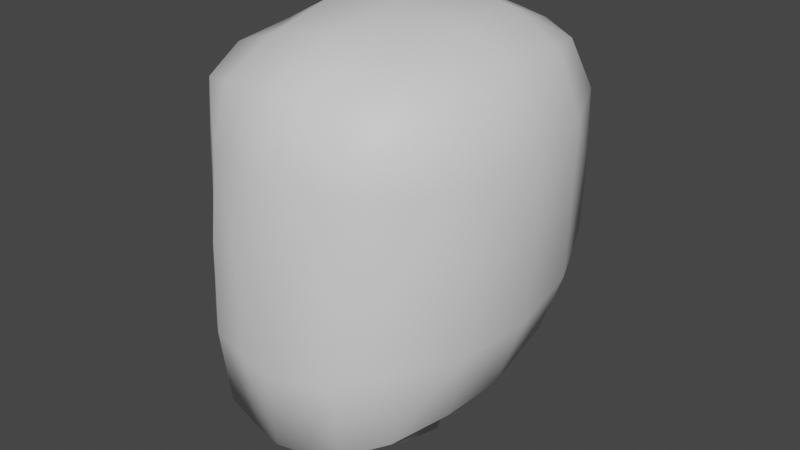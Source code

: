 # Source: HeadModel.blend  (saved by Blender 3.6.13; exported with 4.5.12 LTS)
import bpy
from mathutils import Matrix  # noqa: F401  (used for matrix-valued properties, if any)

bpy.ops.wm.read_factory_settings(use_empty=True)
scene = bpy.context.scene
scene.name = 'Scene'

# ---- collections
col_collection = bpy.data.collections.new('Collection'); scene.collection.children.link(col_collection)

# ---- materials (node trees are filled in below, after node groups)
mat_skin_004 = bpy.data.materials.new('skin.004')
mat_skin_004.use_transparent_shadow = False
mat_skin_004.roughness = 0.5528

# ---- material node trees
mat_skin_004.use_nodes = True; mat_skin_004.node_tree.nodes.clear()
_N = mat_skin_004.node_tree.nodes; _L = mat_skin_004.node_tree.links
n0 = _N.new('ShaderNodeBsdfPrincipled'); n0.name = 'Principled BSDF'; n0.location = (10, 300)
n0.distribution = 'GGX'
n0.subsurface_method = 'RANDOM_WALK_SKIN'
n0.inputs[2].default_value = 0.5528
n0.inputs[3].default_value = 1.45
n0.inputs[27].default_value = (0.0, 0.0, 0.0, 1.0)
n0.inputs[28].default_value = 1.0
n1 = _N.new('ShaderNodeOutputMaterial'); n1.name = 'Material Output'; n1.location = (300, 300)
n2 = _N.new('ShaderNodeNormalMap'); n2.name = 'Normal Map'; n2.location = (-300, -300)
n2.label = 'Normal/Map'
_L.new(n0.outputs[0], n1.inputs[0])
_L.new(n2.outputs[0], n0.inputs[5])
n1.is_active_output = True

# ---- world
world_world = bpy.data.worlds.new('World'); scene.world = world_world
world_world.use_nodes = True; world_world.node_tree.nodes.clear()
_N = world_world.node_tree.nodes; _L = world_world.node_tree.links
n0 = _N.new('ShaderNodeOutputWorld'); n0.name = 'World Output'; n0.location = (300, 300)
n1 = _N.new('ShaderNodeBackground'); n1.name = 'Background'; n1.location = (10, 300)
n1.inputs[0].default_value = (0.05088, 0.05088, 0.05088, 1.0)
_L.new(n1.outputs[0], n0.inputs[0])
n0.is_active_output = True
world_world.color = (0.05088, 0.05088, 0.05088)
world_world.use_sun_shadow = False
world_world.sun_shadow_jitter_overblur = 0.0

# ---- meshes
me_scene_009 = bpy.data.meshes.new('Scene.009')
me_scene_009.from_pydata([(2.14, 0.6705, 5.006), (2.05, 0.6644, 5.017), (2.05, 0.9041, 5.047), (2.145, 0.9041, 5.036), (2.238, 0.6771, 4.981), (2.14, 1.156, 5.029), (2.238, 1.149, 5.013), (2.05, 1.162, 5.038), (2.05, 1.344, 4.966), (2.248, 0.9041, 5.025), (2.407, 0.9068, 4.937), (2.388, 0.7015, 4.925), (2.46, 0.7238, 4.735), (2.134, 1.338, 4.955), (2.351, 0.5658, 4.877), (2.134, 1.426, 4.804), (2.226, 1.417, 4.798), (2.05, 1.43, 4.81), (2.05, 1.459, 4.561), (2.136, 1.451, 4.561), (2.226, 1.325, 4.943), (2.336, 1.282, 4.919), (2.388, 1.133, 4.938), (2.46, 1.137, 4.766), (2.134, 1.438, 4.346), (2.226, 1.417, 4.352), (2.05, 1.442, 4.341), (2.05, 1.377, 4.136), (2.134, 1.365, 4.147), (2.373, 1.335, 4.778), (2.372, 1.348, 4.548), (2.23, 1.442, 4.557), (2.489, 0.9147, 4.754), (2.484, 0.9189, 4.52), (2.14, 1.156, 4.005), (2.05, 1.162, 3.999), (2.238, 1.149, 4.024), (2.226, 1.352, 4.159), (2.11, 1.079, 3.941), (2.05, 1.077, 3.944), (2.336, 1.282, 4.211), (2.097, 1.064, 3.836), (2.05, 1.086, 3.84), (2.148, 1.045, 3.833), (2.161, 1.038, 3.931), (2.19, 0.934, 3.807), (2.179, 0.9238, 3.906), (2.148, 0.824, 3.799), (2.16, 0.8131, 3.899), (2.097, 0.7999, 3.796), (2.373, 1.335, 4.354), (2.45, 1.137, 4.317), (2.388, 1.133, 4.134), (2.407, 0.8993, 4.084), (2.248, 0.8956, 3.951), (2.238, 0.6429, 3.946), (2.103, 0.7886, 3.896), (2.05, 0.7778, 3.793), (2.453, 1.144, 4.535), (2.479, 0.9104, 4.292), (2.45, 0.7067, 4.281), (2.388, 0.7194, 4.071), (2.459, 0.7301, 4.512), (2.377, 0.5645, 4.509), (2.336, 0.5576, 4.05), (2.373, 0.5726, 4.724), (2.243, 0.4692, 4.734), (2.373, 0.5427, 4.279), (2.243, 0.435, 4.243), (2.243, 0.4649, 4.018), (2.134, 0.4514, 3.985), (2.247, 0.4462, 4.5), (2.136, 0.4173, 4.497), (2.243, 0.5193, 4.899), (2.134, 0.5027, 4.911), (2.05, 0.4903, 4.922), (1.959, 0.6705, 5.006), (2.134, 0.4486, 4.74), (2.05, 0.4168, 4.494), (2.134, 0.4144, 4.225), (2.05, 0.439, 3.977), (1.965, 0.5027, 4.911), (1.861, 0.6771, 4.981), (2.05, 0.4295, 4.74), (1.965, 0.4486, 4.74), (1.856, 0.4692, 4.734), (1.857, 0.5193, 4.899), (1.748, 0.5658, 4.877), (1.711, 0.7015, 4.925), (1.639, 0.7238, 4.735), (1.692, 0.9068, 4.937), (1.963, 0.4173, 4.497), (1.726, 0.5726, 4.724), (1.723, 0.5645, 4.509), (1.853, 0.4462, 4.5), (1.856, 0.435, 4.243), (1.965, 0.4144, 4.225), (2.05, 0.4104, 4.209), (1.965, 0.4514, 3.985), (1.611, 0.9147, 4.754), (1.616, 0.9189, 4.52), (1.639, 1.137, 4.766), (1.641, 0.7301, 4.512), (1.649, 0.7067, 4.281), (1.726, 0.5427, 4.279), (1.764, 0.5576, 4.05), (1.857, 0.4649, 4.018), (1.861, 0.6429, 3.946), (1.959, 0.6363, 3.925), (1.711, 0.7194, 4.071), (1.692, 0.8993, 4.084), (1.621, 0.9104, 4.292), (1.649, 1.137, 4.317), (1.647, 1.144, 4.535), (1.728, 1.348, 4.548), (2.05, 0.6302, 3.906), (2.14, 0.6363, 3.925), (2.05, 0.767, 3.891), (1.997, 0.7886, 3.896), (2.003, 0.7999, 3.796), (1.94, 0.8131, 3.899), (1.951, 0.824, 3.799), (1.852, 0.8956, 3.951), (1.861, 1.149, 4.024), (1.711, 1.133, 4.134), (1.92, 0.9238, 3.906), (1.91, 0.934, 3.807), (1.939, 1.038, 3.931), (1.951, 1.045, 3.833), (1.764, 1.282, 4.211), (1.99, 1.079, 3.941), (2.003, 1.064, 3.836), (1.959, 1.156, 4.005), (1.965, 1.365, 4.147), (1.726, 1.335, 4.354), (1.873, 1.417, 4.352), (1.874, 1.352, 4.159), (1.965, 1.438, 4.346), (1.963, 1.451, 4.561), (1.87, 1.442, 4.557), (1.873, 1.417, 4.798), (1.965, 1.426, 4.804), (1.965, 1.338, 4.955), (1.726, 1.335, 4.778), (1.764, 1.282, 4.919), (1.959, 1.156, 5.029), (1.861, 1.149, 5.013), (1.874, 1.325, 4.943), (1.711, 1.133, 4.938), (1.955, 0.9041, 5.036), (1.852, 0.9041, 5.025)], [], [(0, 2, 1), (0, 3, 2), (4, 3, 0), (5, 2, 3), (6, 5, 3), (5, 7, 2), (5, 8, 7), (4, 9, 3), (6, 3, 9), (4, 10, 9), (6, 9, 10), (4, 11, 10), (12, 10, 11), (5, 13, 8), (6, 13, 5), (12, 11, 14), (4, 14, 11), (15, 8, 13), (16, 15, 13), (15, 17, 8), (15, 18, 17), (15, 19, 18), (16, 19, 15), (6, 20, 13), (16, 13, 20), (6, 21, 20), (16, 20, 21), (6, 10, 22), (6, 22, 21), (23, 22, 10), (23, 21, 22), (24, 18, 19), (25, 24, 19), (24, 26, 18), (24, 27, 26), (24, 28, 27), (25, 28, 24), (16, 21, 29), (23, 29, 21), (16, 29, 30), (23, 30, 29), (16, 31, 19), (25, 19, 31), (16, 30, 31), (25, 31, 30), (23, 10, 32), (23, 32, 33), (12, 32, 10), (12, 33, 32), (34, 27, 28), (34, 35, 27), (36, 34, 28), (36, 28, 37), (25, 37, 28), (35, 34, 38), (35, 38, 39), (25, 40, 37), (36, 37, 40), (39, 38, 41), (39, 41, 42), (38, 43, 41), (34, 44, 38), (38, 44, 43), (34, 36, 44), (44, 45, 43), (44, 46, 45), (36, 46, 44), (46, 47, 45), (46, 48, 47), (48, 49, 47), (25, 50, 40), (51, 40, 50), (25, 30, 50), (51, 50, 30), (36, 40, 52), (51, 52, 40), (36, 52, 53), (51, 53, 52), (36, 54, 46), (54, 48, 46), (36, 53, 54), (54, 55, 48), (55, 54, 53), (48, 56, 49), (55, 56, 48), (56, 57, 49), (51, 30, 58), (23, 58, 30), (23, 33, 58), (51, 58, 33), (51, 59, 53), (51, 33, 59), (60, 53, 59), (60, 59, 33), (55, 53, 61), (60, 61, 53), (60, 33, 62), (60, 62, 63), (12, 62, 33), (12, 63, 62), (60, 64, 61), (55, 61, 64), (12, 65, 63), (66, 63, 65), (12, 14, 65), (66, 65, 14), (60, 63, 67), (60, 67, 64), (68, 67, 63), (68, 64, 67), (55, 64, 69), (68, 69, 64), (55, 69, 70), (68, 70, 69), (66, 71, 63), (68, 63, 71), (68, 71, 72), (66, 72, 71), (66, 14, 73), (4, 73, 14), (4, 74, 73), (66, 73, 74), (4, 0, 74), (0, 75, 74), (0, 1, 75), (76, 75, 1), (66, 74, 77), (66, 77, 72), (77, 74, 75), (77, 78, 72), (68, 72, 79), (79, 72, 78), (68, 79, 70), (79, 80, 70), (76, 81, 75), (82, 81, 76), (77, 75, 83), (77, 83, 78), (84, 83, 75), (84, 75, 81), (84, 78, 83), (85, 84, 81), (82, 86, 81), (85, 81, 86), (82, 87, 86), (85, 86, 87), (82, 88, 87), (89, 87, 88), (89, 88, 90), (82, 90, 88), (84, 91, 78), (85, 91, 84), (89, 92, 87), (85, 87, 92), (85, 92, 93), (89, 93, 92), (85, 94, 91), (85, 93, 94), (95, 91, 94), (95, 94, 93), (96, 78, 91), (95, 96, 91), (96, 97, 78), (79, 78, 97), (79, 97, 80), (96, 80, 97), (95, 98, 96), (96, 98, 80), (89, 90, 99), (89, 99, 100), (101, 99, 90), (101, 100, 99), (89, 102, 93), (89, 100, 102), (103, 93, 102), (103, 102, 100), (95, 93, 104), (103, 104, 93), (95, 104, 105), (103, 105, 104), (95, 106, 98), (95, 105, 106), (107, 98, 106), (107, 106, 105), (108, 80, 98), (107, 108, 98), (103, 109, 105), (107, 105, 109), (103, 110, 109), (107, 109, 110), (103, 100, 111), (103, 111, 110), (112, 111, 100), (112, 110, 111), (112, 100, 113), (112, 113, 114), (101, 113, 100), (101, 114, 113), (108, 115, 80), (116, 80, 115), (116, 70, 80), (55, 70, 116), (55, 116, 56), (116, 115, 117), (116, 117, 56), (108, 117, 115), (56, 117, 57), (108, 118, 117), (118, 57, 117), (118, 119, 57), (107, 118, 108), (120, 119, 118), (107, 120, 118), (120, 121, 119), (122, 120, 107), (107, 110, 122), (123, 122, 110), (123, 110, 124), (112, 124, 110), (125, 121, 120), (122, 125, 120), (123, 125, 122), (125, 126, 121), (127, 126, 125), (123, 127, 125), (127, 128, 126), (112, 129, 124), (123, 124, 129), (130, 128, 127), (130, 131, 128), (39, 131, 130), (39, 42, 131), (35, 39, 130), (132, 130, 127), (35, 130, 132), (132, 127, 123), (132, 27, 35), (123, 133, 132), (132, 133, 27), (112, 134, 129), (135, 129, 134), (112, 114, 134), (135, 134, 114), (123, 129, 136), (123, 136, 133), (135, 136, 129), (135, 133, 136), (137, 27, 133), (135, 137, 133), (137, 26, 27), (137, 18, 26), (135, 138, 137), (137, 138, 18), (135, 114, 139), (135, 139, 138), (140, 139, 114), (140, 138, 139), (141, 18, 138), (140, 141, 138), (141, 17, 18), (141, 8, 17), (141, 142, 8), (140, 142, 141), (140, 114, 143), (101, 143, 114), (140, 143, 144), (101, 144, 143), (145, 8, 142), (146, 145, 142), (145, 7, 8), (145, 2, 7), (140, 147, 142), (140, 144, 147), (146, 142, 147), (146, 147, 144), (101, 148, 144), (146, 144, 148), (101, 90, 148), (146, 148, 90), (145, 149, 2), (146, 149, 145), (146, 90, 150), (146, 150, 149), (82, 150, 90), (82, 149, 150), (82, 76, 149), (76, 2, 149), (76, 1, 2), (128, 131, 42, 41, 43, 45, 47, 49, 57, 119, 121, 126)])
me_scene_009.polygons.foreach_set('use_smooth', [True] * 289)
_uv = me_scene_009.uv_layers.new(name='UVSet0')
_uv.uv.foreach_set('vector', [0.4241, 0.9652, 0.4957, 0.9732, 0.4284, 0.9909, 0.4241, 0.9652, 0.4866, 0.9483, 0.4957, 0.9732, 0.4191, 0.9373, 0.4866, 0.9483, 0.4241, 0.9652, 0.5455, 0.9222, 0.4957, 0.9732, 0.4866, 0.9483, 0.5321, 0.9026, 0.5455, 0.9222, 0.4866, 0.9483, 0.5455, 0.9222, 0.5598, 0.9409, 0.4957, 0.9732, 0.5455, 0.9222, 0.6011, 0.9017, 0.5598, 0.9409, 0.4191, 0.9373, 0.4783, 0.9228, 0.4866, 0.9483, 0.5321, 0.9026, 0.4866, 0.9483, 0.4783, 0.9228, 0.4191, 0.9373, 0.4684, 0.8813, 0.4783, 0.9228, 0.5321, 0.9026, 0.4783, 0.9228, 0.4684, 0.8813, 0.4191, 0.9373, 0.4161, 0.8912, 0.4684, 0.8813, 0.4247, 0.84, 0.4684, 0.8813, 0.4161, 0.8912, 0.5455, 0.9222, 0.5837, 0.8906, 0.6011, 0.9017, 0.5321, 0.9026, 0.5837, 0.8906, 0.5455, 0.9222, 0.4247, 0.84, 0.4161, 0.8912, 0.3823, 0.8756, 0.3757, 0.9226, 0.3823, 0.8756, 0.4161, 0.8912, 0.5983, 0.85, 0.6011, 0.9017, 0.5837, 0.8906, 0.579, 0.8447, 0.5983, 0.85, 0.5837, 0.8906, 0.5983, 0.85, 0.6174, 0.8553, 0.6011, 0.9017, 0.5983, 0.85, 0.6216, 0.7961, 0.6174, 0.8553, 0.5983, 0.85, 0.6023, 0.7966, 0.6216, 0.7961, 0.579, 0.8447, 0.6023, 0.7966, 0.5983, 0.85, 0.5321, 0.9026, 0.5674, 0.8797, 0.5837, 0.8906, 0.579, 0.8447, 0.5837, 0.8906, 0.5674, 0.8797, 0.5321, 0.9026, 0.5443, 0.8657, 0.5674, 0.8797, 0.579, 0.8447, 0.5674, 0.8797, 0.5443, 0.8657, 0.5321, 0.9026, 0.4684, 0.8813, 0.5147, 0.8723, 0.5321, 0.9026, 0.5147, 0.8723, 0.5443, 0.8657, 0.5081, 0.8371, 0.5147, 0.8723, 0.4684, 0.8813, 0.5081, 0.8371, 0.5443, 0.8657, 0.5147, 0.8723, 0.5986, 0.7523, 0.6216, 0.7961, 0.6023, 0.7966, 0.5801, 0.7548, 0.5986, 0.7523, 0.6023, 0.7966, 0.5986, 0.7523, 0.6205, 0.7502, 0.6216, 0.7961, 0.5986, 0.7523, 0.6173, 0.6998, 0.6205, 0.7502, 0.5986, 0.7523, 0.595, 0.7044, 0.6173, 0.6998, 0.5801, 0.7548, 0.595, 0.7044, 0.5986, 0.7523, 0.579, 0.8447, 0.5443, 0.8657, 0.5479, 0.8372, 0.5081, 0.8371, 0.5479, 0.8372, 0.5443, 0.8657, 0.579, 0.8447, 0.5479, 0.8372, 0.5497, 0.7943, 0.5081, 0.8371, 0.5497, 0.7943, 0.5479, 0.8372, 0.579, 0.8447, 0.5826, 0.7962, 0.6023, 0.7966, 0.5801, 0.7548, 0.6023, 0.7966, 0.5826, 0.7962, 0.579, 0.8447, 0.5497, 0.7943, 0.5826, 0.7962, 0.5801, 0.7548, 0.5826, 0.7962, 0.5497, 0.7943, 0.5081, 0.8371, 0.4684, 0.8813, 0.4649, 0.8388, 0.5081, 0.8371, 0.4649, 0.8388, 0.4617, 0.7924, 0.4247, 0.84, 0.4649, 0.8388, 0.4684, 0.8813, 0.4247, 0.84, 0.4617, 0.7924, 0.4649, 0.8388, 0.5614, 0.6347, 0.6173, 0.6998, 0.595, 0.7044, 0.5614, 0.6347, 0.6078, 0.6223, 0.6173, 0.6998, 0.5351, 0.6567, 0.5614, 0.6347, 0.595, 0.7044, 0.5351, 0.6567, 0.595, 0.7044, 0.5735, 0.7114, 0.5801, 0.7548, 0.5735, 0.7114, 0.595, 0.7044, 0.6078, 0.6223, 0.5614, 0.6347, 0.5595, 0.5774, 0.6078, 0.6223, 0.5595, 0.5774, 0.6032, 0.5774, 0.5801, 0.7548, 0.5442, 0.7245, 0.5735, 0.7114, 0.5351, 0.6567, 0.5735, 0.7114, 0.5442, 0.7245, 0.6032, 0.5774, 0.5595, 0.5774, 0.5587, 0.5349, 0.6032, 0.5774, 0.5587, 0.5349, 0.6062, 0.5349, 0.5595, 0.5774, 0.5093, 0.535, 0.5587, 0.5349, 0.5614, 0.6347, 0.5107, 0.5774, 0.5595, 0.5774, 0.5595, 0.5774, 0.5107, 0.5774, 0.5093, 0.535, 0.5614, 0.6347, 0.5351, 0.6567, 0.5107, 0.5774, 0.5107, 0.5774, 0.4441, 0.5349, 0.5093, 0.535, 0.5107, 0.5774, 0.4454, 0.5774, 0.4441, 0.5349, 0.5351, 0.6567, 0.4454, 0.5774, 0.5107, 0.5774, 0.4454, 0.5774, 0.3828, 0.535, 0.4441, 0.5349, 0.4454, 0.5774, 0.3826, 0.5775, 0.3828, 0.535, 0.3826, 0.5775, 0.3439, 0.535, 0.3828, 0.535, 0.5801, 0.7548, 0.5468, 0.7571, 0.5442, 0.7245, 0.5051, 0.7488, 0.5442, 0.7245, 0.5468, 0.7571, 0.5801, 0.7548, 0.5497, 0.7943, 0.5468, 0.7571, 0.5051, 0.7488, 0.5468, 0.7571, 0.5497, 0.7943, 0.5351, 0.6567, 0.5442, 0.7245, 0.5088, 0.7061, 0.5051, 0.7488, 0.5088, 0.7061, 0.5442, 0.7245, 0.5351, 0.6567, 0.5088, 0.7061, 0.4489, 0.6948, 0.5051, 0.7488, 0.4489, 0.6948, 0.5088, 0.7061, 0.5351, 0.6567, 0.4365, 0.6553, 0.4454, 0.5774, 0.4365, 0.6553, 0.3826, 0.5775, 0.4454, 0.5774, 0.5351, 0.6567, 0.4489, 0.6948, 0.4365, 0.6553, 0.4365, 0.6553, 0.3626, 0.6458, 0.3826, 0.5775, 0.3626, 0.6458, 0.4365, 0.6553, 0.4489, 0.6948, 0.3826, 0.5775, 0.3478, 0.5775, 0.3439, 0.535, 0.3626, 0.6458, 0.3478, 0.5775, 0.3826, 0.5775, 0.3478, 0.5775, 0.3144, 0.535, 0.3439, 0.535, 0.5051, 0.7488, 0.5497, 0.7943, 0.5071, 0.7928, 0.5081, 0.8371, 0.5071, 0.7928, 0.5497, 0.7943, 0.5081, 0.8371, 0.4617, 0.7924, 0.5071, 0.7928, 0.5051, 0.7488, 0.5071, 0.7928, 0.4617, 0.7924, 0.5051, 0.7488, 0.4569, 0.7455, 0.4489, 0.6948, 0.5051, 0.7488, 0.4617, 0.7924, 0.4569, 0.7455, 0.4146, 0.7475, 0.4489, 0.6948, 0.4569, 0.7455, 0.4146, 0.7475, 0.4569, 0.7455, 0.4617, 0.7924, 0.3626, 0.6458, 0.4489, 0.6948, 0.3995, 0.7018, 0.4146, 0.7475, 0.3995, 0.7018, 0.4489, 0.6948, 0.4146, 0.7475, 0.4617, 0.7924, 0.4232, 0.7938, 0.4146, 0.7475, 0.4232, 0.7938, 0.3867, 0.7951, 0.4247, 0.84, 0.4232, 0.7938, 0.4617, 0.7924, 0.4247, 0.84, 0.3867, 0.7951, 0.4232, 0.7938, 0.4146, 0.7475, 0.3705, 0.7092, 0.3995, 0.7018, 0.3626, 0.6458, 0.3995, 0.7018, 0.3705, 0.7092, 0.4247, 0.84, 0.3888, 0.8389, 0.3867, 0.7951, 0.3545, 0.8407, 0.3867, 0.7951, 0.3888, 0.8389, 0.4247, 0.84, 0.3823, 0.8756, 0.3888, 0.8389, 0.3545, 0.8407, 0.3888, 0.8389, 0.3823, 0.8756, 0.4146, 0.7475, 0.3867, 0.7951, 0.38, 0.7491, 0.4146, 0.7475, 0.38, 0.7491, 0.3705, 0.7092, 0.3493, 0.7472, 0.38, 0.7491, 0.3867, 0.7951, 0.3493, 0.7472, 0.3705, 0.7092, 0.38, 0.7491, 0.3626, 0.6458, 0.3705, 0.7092, 0.3473, 0.7088, 0.3493, 0.7472, 0.3473, 0.7088, 0.3705, 0.7092, 0.3626, 0.6458, 0.3473, 0.7088, 0.3293, 0.7037, 0.3493, 0.7472, 0.3293, 0.7037, 0.3473, 0.7088, 0.3545, 0.8407, 0.3526, 0.7944, 0.3867, 0.7951, 0.3493, 0.7472, 0.3867, 0.7951, 0.3526, 0.7944, 0.3493, 0.7472, 0.3526, 0.7944, 0.3311, 0.7944, 0.3545, 0.8407, 0.3311, 0.7944, 0.3526, 0.7944, 0.3545, 0.8407, 0.3823, 0.8756, 0.3577, 0.8809, 0.3757, 0.9226, 0.3577, 0.8809, 0.3823, 0.8756, 0.3757, 0.9226, 0.334, 0.8849, 0.3577, 0.8809, 0.3545, 0.8407, 0.3577, 0.8809, 0.334, 0.8849, 0.3757, 0.9226, 0.3456, 0.9361, 0.334, 0.8849, 0.3456, 0.9361, 0.315, 0.8858, 0.334, 0.8849, 0.3456, 0.9361, 0.3148, 0.9414, 0.315, 0.8858, 0.2843, 0.9358, 0.315, 0.8858, 0.3148, 0.9414, 0.3545, 0.8407, 0.334, 0.8849, 0.3322, 0.8425, 0.3545, 0.8407, 0.3322, 0.8425, 0.3311, 0.7944, 0.3322, 0.8425, 0.334, 0.8849, 0.315, 0.8858, 0.3322, 0.8425, 0.315, 0.7941, 0.3311, 0.7944, 0.3493, 0.7472, 0.3311, 0.7944, 0.3296, 0.7449, 0.3296, 0.7449, 0.3311, 0.7944, 0.315, 0.7941, 0.3493, 0.7472, 0.3296, 0.7449, 0.3293, 0.7037, 0.3296, 0.7449, 0.3149, 0.7035, 0.3293, 0.7037, 0.2843, 0.9358, 0.2961, 0.885, 0.315, 0.8858, 0.2546, 0.9224, 0.2961, 0.885, 0.2843, 0.9358, 0.3322, 0.8425, 0.315, 0.8858, 0.315, 0.8421, 0.3322, 0.8425, 0.315, 0.8421, 0.315, 0.7941, 0.2979, 0.8426, 0.315, 0.8421, 0.315, 0.8858, 0.2979, 0.8426, 0.315, 0.8858, 0.2961, 0.885, 0.2979, 0.8426, 0.315, 0.7941, 0.315, 0.8421, 0.2756, 0.8408, 0.2979, 0.8426, 0.2961, 0.885, 0.2546, 0.9224, 0.2724, 0.8809, 0.2961, 0.885, 0.2756, 0.8408, 0.2961, 0.885, 0.2724, 0.8809, 0.2546, 0.9224, 0.2479, 0.8758, 0.2724, 0.8809, 0.2756, 0.8408, 0.2724, 0.8809, 0.2479, 0.8758, 0.2546, 0.9224, 0.2144, 0.8916, 0.2479, 0.8758, 0.2054, 0.8404, 0.2479, 0.8758, 0.2144, 0.8916, 0.2054, 0.8404, 0.2144, 0.8916, 0.1616, 0.8821, 0.2118, 0.9387, 0.1616, 0.8821, 0.2144, 0.8916, 0.2979, 0.8426, 0.2989, 0.7945, 0.315, 0.7941, 0.2756, 0.8408, 0.2989, 0.7945, 0.2979, 0.8426, 0.2054, 0.8404, 0.2413, 0.8391, 0.2479, 0.8758, 0.2756, 0.8408, 0.2479, 0.8758, 0.2413, 0.8391, 0.2756, 0.8408, 0.2413, 0.8391, 0.2433, 0.7953, 0.2054, 0.8404, 0.2433, 0.7953, 0.2413, 0.8391, 0.2756, 0.8408, 0.2774, 0.7945, 0.2989, 0.7945, 0.2756, 0.8408, 0.2433, 0.7953, 0.2774, 0.7945, 0.2807, 0.7473, 0.2989, 0.7945, 0.2774, 0.7945, 0.2807, 0.7473, 0.2774, 0.7945, 0.2433, 0.7953, 0.3003, 0.745, 0.315, 0.7941, 0.2989, 0.7945, 0.2807, 0.7473, 0.3003, 0.745, 0.2989, 0.7945, 0.3003, 0.745, 0.315, 0.7418, 0.315, 0.7941, 0.3296, 0.7449, 0.315, 0.7941, 0.315, 0.7418, 0.3296, 0.7449, 0.315, 0.7418, 0.3149, 0.7035, 0.3003, 0.745, 0.3149, 0.7035, 0.315, 0.7418, 0.2807, 0.7473, 0.3005, 0.7038, 0.3003, 0.745, 0.3003, 0.745, 0.3005, 0.7038, 0.3149, 0.7035, 0.2054, 0.8404, 0.1616, 0.8821, 0.1651, 0.8392, 0.2054, 0.8404, 0.1651, 0.8392, 0.1682, 0.7927, 0.1216, 0.8374, 0.1651, 0.8392, 0.1616, 0.8821, 0.1216, 0.8374, 0.1682, 0.7927, 0.1651, 0.8392, 0.2054, 0.8404, 0.2068, 0.794, 0.2433, 0.7953, 0.2054, 0.8404, 0.1682, 0.7927, 0.2068, 0.794, 0.2154, 0.7477, 0.2433, 0.7953, 0.2068, 0.794, 0.2154, 0.7477, 0.2068, 0.794, 0.1682, 0.7927, 0.2807, 0.7473, 0.2433, 0.7953, 0.2499, 0.7493, 0.2154, 0.7477, 0.2499, 0.7493, 0.2433, 0.7953, 0.2807, 0.7473, 0.2499, 0.7493, 0.2594, 0.7094, 0.2154, 0.7477, 0.2594, 0.7094, 0.2499, 0.7493, 0.2807, 0.7473, 0.2825, 0.7089, 0.3005, 0.7038, 0.2807, 0.7473, 0.2594, 0.7094, 0.2825, 0.7089, 0.2664, 0.646, 0.3005, 0.7038, 0.2825, 0.7089, 0.2664, 0.646, 0.2825, 0.7089, 0.2594, 0.7094, 0.29, 0.644, 0.3149, 0.7035, 0.3005, 0.7038, 0.2664, 0.646, 0.29, 0.644, 0.3005, 0.7038, 0.2154, 0.7477, 0.2304, 0.7021, 0.2594, 0.7094, 0.2664, 0.646, 0.2594, 0.7094, 0.2304, 0.7021, 0.2154, 0.7477, 0.1811, 0.6952, 0.2304, 0.7021, 0.2664, 0.646, 0.2304, 0.7021, 0.1811, 0.6952, 0.2154, 0.7477, 0.1682, 0.7927, 0.1732, 0.7458, 0.2154, 0.7477, 0.1732, 0.7458, 0.1811, 0.6952, 0.125, 0.749, 0.1732, 0.7458, 0.1682, 0.7927, 0.125, 0.749, 0.1811, 0.6952, 0.1732, 0.7458, 0.125, 0.749, 0.1682, 0.7927, 0.1228, 0.793, 0.125, 0.749, 0.1228, 0.793, 0.08014, 0.7942, 0.1216, 0.8374, 0.1228, 0.793, 0.1682, 0.7927, 0.1216, 0.8374, 0.08014, 0.7942, 0.1228, 0.793, 0.29, 0.644, 0.3146, 0.6406, 0.3149, 0.7035, 0.3392, 0.6439, 0.3149, 0.7035, 0.3146, 0.6406, 0.3392, 0.6439, 0.3293, 0.7037, 0.3149, 0.7035, 0.3626, 0.6458, 0.3293, 0.7037, 0.3392, 0.6439, 0.3626, 0.6458, 0.3392, 0.6439, 0.3478, 0.5775, 0.3392, 0.6439, 0.3146, 0.6406, 0.315, 0.5775, 0.3392, 0.6439, 0.315, 0.5775, 0.3478, 0.5775, 0.29, 0.644, 0.315, 0.5775, 0.3146, 0.6406, 0.3478, 0.5775, 0.315, 0.5775, 0.3144, 0.535, 0.29, 0.644, 0.2821, 0.5775, 0.315, 0.5775, 0.2821, 0.5775, 0.3144, 0.535, 0.315, 0.5775, 0.2821, 0.5775, 0.2849, 0.535, 0.3144, 0.535, 0.2664, 0.646, 0.2821, 0.5775, 0.29, 0.644, 0.2475, 0.5775, 0.2849, 0.535, 0.2821, 0.5775, 0.2664, 0.646, 0.2475, 0.5775, 0.2821, 0.5775, 0.2475, 0.5775, 0.2459, 0.535, 0.2849, 0.535, 0.1941, 0.656, 0.2475, 0.5775, 0.2664, 0.646, 0.2664, 0.646, 0.1811, 0.6952, 0.1941, 0.656, 0.09548, 0.6573, 0.1941, 0.656, 0.1811, 0.6952, 0.09548, 0.6573, 0.1811, 0.6952, 0.1215, 0.7064, 0.125, 0.749, 0.1215, 0.7064, 0.1811, 0.6952, 0.1844, 0.5774, 0.2459, 0.535, 0.2475, 0.5775, 0.1941, 0.656, 0.1844, 0.5774, 0.2475, 0.5775, 0.09548, 0.6573, 0.1844, 0.5774, 0.1941, 0.656, 0.1844, 0.5774, 0.1852, 0.535, 0.2459, 0.535, 0.1197, 0.5774, 0.1852, 0.535, 0.1844, 0.5774, 0.09548, 0.6573, 0.1197, 0.5774, 0.1844, 0.5774, 0.1197, 0.5774, 0.1208, 0.535, 0.1852, 0.535, 0.125, 0.749, 0.08619, 0.7245, 0.1215, 0.7064, 0.09548, 0.6573, 0.1215, 0.7064, 0.08619, 0.7245, 0.07139, 0.5774, 0.1208, 0.535, 0.1197, 0.5774, 0.07139, 0.5774, 0.07196, 0.5349, 0.1208, 0.535, 0.02825, 0.5774, 0.07196, 0.5349, 0.07139, 0.5774, 0.02825, 0.5774, 0.02505, 0.5349, 0.07196, 0.5349, 0.02358, 0.6232, 0.02825, 0.5774, 0.07139, 0.5774, 0.06955, 0.6354, 0.07139, 0.5774, 0.1197, 0.5774, 0.02358, 0.6232, 0.07139, 0.5774, 0.06955, 0.6354, 0.06955, 0.6354, 0.1197, 0.5774, 0.09548, 0.6573, 0.06955, 0.6354, 0.01388, 0.6995, 0.02358, 0.6232, 0.09548, 0.6573, 0.03587, 0.7042, 0.06955, 0.6354, 0.06955, 0.6354, 0.03587, 0.7042, 0.01388, 0.6995, 0.125, 0.749, 0.08334, 0.757, 0.08619, 0.7245, 0.05021, 0.7544, 0.08619, 0.7245, 0.08334, 0.757, 0.125, 0.749, 0.08014, 0.7942, 0.08334, 0.757, 0.05021, 0.7544, 0.08334, 0.757, 0.08014, 0.7942, 0.09548, 0.6573, 0.08619, 0.7245, 0.05719, 0.7113, 0.09548, 0.6573, 0.05719, 0.7113, 0.03587, 0.7042, 0.05021, 0.7544, 0.05719, 0.7113, 0.08619, 0.7245, 0.05021, 0.7544, 0.03587, 0.7042, 0.05719, 0.7113, 0.03176, 0.7517, 0.01388, 0.6995, 0.03587, 0.7042, 0.05021, 0.7544, 0.03176, 0.7517, 0.03587, 0.7042, 0.03176, 0.7517, 0.009998, 0.7493, 0.01388, 0.6995, 0.03176, 0.7517, 0.008122, 0.7951, 0.009998, 0.7493, 0.05021, 0.7544, 0.02745, 0.7959, 0.03176, 0.7517, 0.03176, 0.7517, 0.02745, 0.7959, 0.008122, 0.7951, 0.05021, 0.7544, 0.08014, 0.7942, 0.04716, 0.7957, 0.05021, 0.7544, 0.04716, 0.7957, 0.02745, 0.7959, 0.05019, 0.8445, 0.04716, 0.7957, 0.08014, 0.7942, 0.05019, 0.8445, 0.02745, 0.7959, 0.04716, 0.7957, 0.03075, 0.8496, 0.008122, 0.7951, 0.02745, 0.7959, 0.05019, 0.8445, 0.03075, 0.8496, 0.02745, 0.7959, 0.03075, 0.8496, 0.01136, 0.8547, 0.008122, 0.7951, 0.03075, 0.8496, 0.0272, 0.9018, 0.01136, 0.8547, 0.03075, 0.8496, 0.04498, 0.8908, 0.0272, 0.9018, 0.05019, 0.8445, 0.04498, 0.8908, 0.03075, 0.8496, 0.05019, 0.8445, 0.08014, 0.7942, 0.08157, 0.8373, 0.1216, 0.8374, 0.08157, 0.8373, 0.08014, 0.7942, 0.05019, 0.8445, 0.08157, 0.8373, 0.08499, 0.866, 0.1216, 0.8374, 0.08499, 0.866, 0.08157, 0.8373, 0.0833, 0.9232, 0.0272, 0.9018, 0.04498, 0.8908, 0.09705, 0.9035, 0.0833, 0.9232, 0.04498, 0.8908, 0.0833, 0.9232, 0.06862, 0.942, 0.0272, 0.9018, 0.0833, 0.9232, 0.1336, 0.9754, 0.06862, 0.942, 0.05019, 0.8445, 0.06158, 0.88, 0.04498, 0.8908, 0.05019, 0.8445, 0.08499, 0.866, 0.06158, 0.88, 0.09705, 0.9035, 0.04498, 0.8908, 0.06158, 0.88, 0.09705, 0.9035, 0.06158, 0.88, 0.08499, 0.866, 0.1216, 0.8374, 0.1149, 0.8728, 0.08499, 0.866, 0.09705, 0.9035, 0.08499, 0.866, 0.1149, 0.8728, 0.1216, 0.8374, 0.1616, 0.8821, 0.1149, 0.8728, 0.09705, 0.9035, 0.1149, 0.8728, 0.1616, 0.8821, 0.0833, 0.9232, 0.143, 0.9501, 0.1336, 0.9754, 0.09705, 0.9035, 0.143, 0.9501, 0.0833, 0.9232, 0.09705, 0.9035, 0.1616, 0.8821, 0.1515, 0.9241, 0.09705, 0.9035, 0.1515, 0.9241, 0.143, 0.9501, 0.2118, 0.9387, 0.1515, 0.9241, 0.1616, 0.8821, 0.2118, 0.9387, 0.143, 0.9501, 0.1515, 0.9241, 0.2118, 0.9387, 0.2069, 0.9673, 0.143, 0.9501, 0.2069, 0.9673, 0.1336, 0.9754, 0.143, 0.9501, 0.2069, 0.9673, 0.2024, 0.9938, 0.1336, 0.9754, 0.1208, 0.535, 0.07196, 0.5349, 0.6062, 0.5349, 0.5587, 0.5349, 0.5093, 0.535, 0.4441, 0.5349, 0.3828, 0.535, 0.3439, 0.535, 0.3144, 0.535, 0.2849, 0.535, 0.2459, 0.535, 0.1852, 0.535])
_ca = me_scene_009.color_attributes.new('VertexColors', 'BYTE_COLOR', 'CORNER')
_ca.data.foreach_set('color', [1.0, 1.0, 1.0, 1.0, 1.0, 1.0, 1.0, 1.0, 1.0, 1.0, 1.0, 1.0, 1.0, 1.0, 1.0, 1.0, 1.0, 1.0, 1.0, 1.0, 1.0, 1.0, 1.0, 1.0, 1.0, 1.0, 1.0, 1.0, 1.0, 1.0, 1.0, 1.0, 1.0, 1.0, 1.0, 1.0, 1.0, 1.0, 1.0, 1.0, 1.0, 1.0, 1.0, 1.0, 1.0, 1.0, 1.0, 1.0, 1.0, 1.0, 1.0, 1.0, 1.0, 1.0, 1.0, 1.0, 1.0, 1.0, 1.0, 1.0, 1.0, 1.0, 1.0, 1.0, 1.0, 1.0, 1.0, 1.0, 1.0, 1.0, 1.0, 1.0, 1.0, 1.0, 1.0, 1.0, 1.0, 1.0, 1.0, 1.0, 1.0, 1.0, 1.0, 1.0, 1.0, 1.0, 1.0, 1.0, 1.0, 1.0, 1.0, 1.0, 1.0, 1.0, 1.0, 1.0, 1.0, 1.0, 1.0, 1.0, 1.0, 1.0, 1.0, 1.0, 1.0, 1.0, 1.0, 1.0, 1.0, 1.0, 1.0, 1.0, 1.0, 1.0, 1.0, 1.0, 1.0, 1.0, 1.0, 1.0, 1.0, 1.0, 1.0, 1.0, 1.0, 1.0, 1.0, 1.0, 1.0, 1.0, 1.0, 1.0, 1.0, 1.0, 1.0, 1.0, 1.0, 1.0, 1.0, 1.0, 1.0, 1.0, 1.0, 1.0, 1.0, 1.0, 1.0, 1.0, 1.0, 1.0, 1.0, 1.0, 1.0, 1.0, 1.0, 1.0, 1.0, 1.0, 1.0, 1.0, 1.0, 1.0, 1.0, 1.0, 1.0, 1.0, 1.0, 1.0, 1.0, 1.0, 1.0, 1.0, 1.0, 1.0, 1.0, 1.0, 1.0, 1.0, 1.0, 1.0, 1.0, 1.0, 1.0, 1.0, 1.0, 1.0, 1.0, 1.0, 1.0, 1.0, 1.0, 1.0, 1.0, 1.0, 1.0, 1.0, 1.0, 1.0, 1.0, 1.0, 1.0, 1.0, 1.0, 1.0, 1.0, 1.0, 1.0, 1.0, 1.0, 1.0, 1.0, 1.0, 1.0, 1.0, 1.0, 1.0, 1.0, 1.0, 1.0, 1.0, 1.0, 1.0, 1.0, 1.0, 1.0, 1.0, 1.0, 1.0, 1.0, 1.0, 1.0, 1.0, 1.0, 1.0, 1.0, 1.0, 1.0, 1.0, 1.0, 1.0, 1.0, 1.0, 1.0, 1.0, 1.0, 1.0, 1.0, 1.0, 1.0, 1.0, 1.0, 1.0, 1.0, 1.0, 1.0, 1.0, 1.0, 1.0, 1.0, 1.0, 1.0, 1.0, 1.0, 1.0, 1.0, 1.0, 1.0, 1.0, 1.0, 1.0, 1.0, 1.0, 1.0, 1.0, 1.0, 1.0, 1.0, 1.0, 1.0, 1.0, 1.0, 1.0, 1.0, 1.0, 1.0, 1.0, 1.0, 1.0, 1.0, 1.0, 1.0, 1.0, 1.0, 1.0, 1.0, 1.0, 1.0, 1.0, 1.0, 1.0, 1.0, 1.0, 1.0, 1.0, 1.0, 1.0, 1.0, 1.0, 1.0, 1.0, 1.0, 1.0, 1.0, 1.0, 1.0, 1.0, 1.0, 1.0, 1.0, 1.0, 1.0, 1.0, 1.0, 1.0, 1.0, 1.0, 1.0, 1.0, 1.0, 1.0, 1.0, 1.0, 1.0, 1.0, 1.0, 1.0, 1.0, 1.0, 1.0, 1.0, 1.0, 1.0, 1.0, 1.0, 1.0, 1.0, 1.0, 1.0, 1.0, 1.0, 1.0, 1.0, 1.0, 1.0, 1.0, 1.0, 1.0, 1.0, 1.0, 1.0, 1.0, 1.0, 1.0, 1.0, 1.0, 1.0, 1.0, 1.0, 1.0, 1.0, 1.0, 1.0, 1.0, 1.0, 1.0, 1.0, 1.0, 1.0, 1.0, 1.0, 1.0, 1.0, 1.0, 1.0, 1.0, 1.0, 1.0, 1.0, 1.0, 1.0, 1.0, 1.0, 1.0, 1.0, 1.0, 1.0, 1.0, 1.0, 1.0, 1.0, 1.0, 1.0, 1.0, 1.0, 1.0, 1.0, 1.0, 1.0, 1.0, 1.0, 1.0, 1.0, 1.0, 1.0, 1.0, 1.0, 1.0, 1.0, 1.0, 1.0, 1.0, 1.0, 1.0, 1.0, 1.0, 1.0, 1.0, 1.0, 1.0, 1.0, 1.0, 1.0, 1.0, 1.0, 1.0, 1.0, 1.0, 1.0, 1.0, 1.0, 1.0, 1.0, 1.0, 1.0, 1.0, 1.0, 1.0, 1.0, 1.0, 1.0, 1.0, 1.0, 1.0, 1.0, 1.0, 1.0, 1.0, 1.0, 1.0, 1.0, 1.0, 1.0, 1.0, 1.0, 1.0, 1.0, 1.0, 1.0, 1.0, 1.0, 1.0, 1.0, 1.0, 1.0, 1.0, 1.0, 1.0, 1.0, 1.0, 1.0, 1.0, 1.0, 1.0, 1.0, 1.0, 1.0, 1.0, 1.0, 1.0, 1.0, 1.0, 1.0, 1.0, 1.0, 1.0, 1.0, 1.0, 1.0, 1.0, 1.0, 1.0, 1.0, 1.0, 1.0, 1.0, 1.0, 1.0, 1.0, 1.0, 1.0, 1.0, 1.0, 1.0, 1.0, 1.0, 1.0, 1.0, 1.0, 1.0, 1.0, 1.0, 1.0, 1.0, 1.0, 1.0, 1.0, 1.0, 1.0, 1.0, 1.0, 1.0, 1.0, 1.0, 1.0, 1.0, 1.0, 1.0, 1.0, 1.0, 1.0, 1.0, 1.0, 1.0, 1.0, 1.0, 1.0, 1.0, 1.0, 1.0, 1.0, 1.0, 1.0, 1.0, 1.0, 1.0, 1.0, 1.0, 1.0, 1.0, 1.0, 1.0, 1.0, 1.0, 1.0, 1.0, 1.0, 1.0, 1.0, 1.0, 1.0, 1.0, 1.0, 1.0, 1.0, 1.0, 1.0, 1.0, 1.0, 1.0, 1.0, 1.0, 1.0, 1.0, 1.0, 1.0, 1.0, 1.0, 1.0, 1.0, 1.0, 1.0, 1.0, 1.0, 1.0, 1.0, 1.0, 1.0, 1.0, 1.0, 1.0, 1.0, 1.0, 1.0, 1.0, 1.0, 1.0, 1.0, 1.0, 1.0, 1.0, 1.0, 1.0, 1.0, 1.0, 1.0, 1.0, 1.0, 1.0, 1.0, 1.0, 1.0, 1.0, 1.0, 1.0, 1.0, 1.0, 1.0, 1.0, 1.0, 1.0, 1.0, 1.0, 1.0, 1.0, 1.0, 1.0, 1.0, 1.0, 1.0, 1.0, 1.0, 1.0, 1.0, 1.0, 1.0, 1.0, 1.0, 1.0, 1.0, 1.0, 1.0, 1.0, 1.0, 1.0, 1.0, 1.0, 1.0, 1.0, 1.0, 1.0, 1.0, 1.0, 1.0, 1.0, 1.0, 1.0, 1.0, 1.0, 1.0, 1.0, 1.0, 1.0, 1.0, 1.0, 1.0, 1.0, 1.0, 1.0, 1.0, 1.0, 1.0, 1.0, 1.0, 1.0, 1.0, 1.0, 1.0, 1.0, 1.0, 1.0, 1.0, 1.0, 1.0, 1.0, 1.0, 1.0, 1.0, 1.0, 1.0, 1.0, 1.0, 1.0, 1.0, 1.0, 1.0, 1.0, 1.0, 1.0, 1.0, 1.0, 1.0, 1.0, 1.0, 1.0, 1.0, 1.0, 1.0, 1.0, 1.0, 1.0, 1.0, 1.0, 1.0, 1.0, 1.0, 1.0, 1.0, 1.0, 1.0, 1.0, 1.0, 1.0, 1.0, 1.0, 1.0, 1.0, 1.0, 1.0, 1.0, 1.0, 1.0, 1.0, 1.0, 1.0, 1.0, 1.0, 1.0, 1.0, 1.0, 1.0, 1.0, 1.0, 1.0, 1.0, 1.0, 1.0, 1.0, 1.0, 1.0, 1.0, 1.0, 1.0, 1.0, 1.0, 1.0, 1.0, 1.0, 1.0, 1.0, 1.0, 1.0, 1.0, 1.0, 1.0, 1.0, 1.0, 1.0, 1.0, 1.0, 1.0, 1.0, 1.0, 1.0, 1.0, 1.0, 1.0, 1.0, 1.0, 1.0, 1.0, 1.0, 1.0, 1.0, 1.0, 1.0, 1.0, 1.0, 1.0, 1.0, 1.0, 1.0, 1.0, 1.0, 1.0, 1.0, 1.0, 1.0, 1.0, 1.0, 1.0, 1.0, 1.0, 1.0, 1.0, 1.0, 1.0, 1.0, 1.0, 1.0, 1.0, 1.0, 1.0, 1.0, 1.0, 1.0, 1.0, 1.0, 1.0, 1.0, 1.0, 1.0, 1.0, 1.0, 1.0, 1.0, 1.0, 1.0, 1.0, 1.0, 1.0, 1.0, 1.0, 1.0, 1.0, 1.0, 1.0, 1.0, 1.0, 1.0, 1.0, 1.0, 1.0, 1.0, 1.0, 1.0, 1.0, 1.0, 1.0, 1.0, 1.0, 1.0, 1.0, 1.0, 1.0, 1.0, 1.0, 1.0, 1.0, 1.0, 1.0, 1.0, 1.0, 1.0, 1.0, 1.0, 1.0, 1.0, 1.0, 1.0, 1.0, 1.0, 1.0, 1.0, 1.0, 1.0, 1.0, 1.0, 1.0, 1.0, 1.0, 1.0, 1.0, 1.0, 1.0, 1.0, 1.0, 1.0, 1.0, 1.0, 1.0, 1.0, 1.0, 1.0, 1.0, 1.0, 1.0, 1.0, 1.0, 1.0, 1.0, 1.0, 1.0, 1.0, 1.0, 1.0, 1.0, 1.0, 1.0, 1.0, 1.0, 1.0, 1.0, 1.0, 1.0, 1.0, 1.0, 1.0, 1.0, 1.0, 1.0, 1.0, 1.0, 1.0, 1.0, 1.0, 1.0, 1.0, 1.0, 1.0, 1.0, 1.0, 1.0, 1.0, 1.0, 1.0, 1.0, 1.0, 1.0, 1.0, 1.0, 1.0, 1.0, 1.0, 1.0, 1.0, 1.0, 1.0, 1.0, 1.0, 1.0, 1.0, 1.0, 1.0, 1.0, 1.0, 1.0, 1.0, 1.0, 1.0, 1.0, 1.0, 1.0, 1.0, 1.0, 1.0, 1.0, 1.0, 1.0, 1.0, 1.0, 1.0, 1.0, 1.0, 1.0, 1.0, 1.0, 1.0, 1.0, 1.0, 1.0, 1.0, 1.0, 1.0, 1.0, 1.0, 1.0, 1.0, 1.0, 1.0, 1.0, 1.0, 1.0, 1.0, 1.0, 1.0, 1.0, 1.0, 1.0, 1.0, 1.0, 1.0, 1.0, 1.0, 1.0, 1.0, 1.0, 1.0, 1.0, 1.0, 1.0, 1.0, 1.0, 1.0, 1.0, 1.0, 1.0, 1.0, 1.0, 1.0, 1.0, 1.0, 1.0, 1.0, 1.0, 1.0, 1.0, 1.0, 1.0, 1.0, 1.0, 1.0, 1.0, 1.0, 1.0, 1.0, 1.0, 1.0, 1.0, 1.0, 1.0, 1.0, 1.0, 1.0, 1.0, 1.0, 1.0, 1.0, 1.0, 1.0, 1.0, 1.0, 1.0, 1.0, 1.0, 1.0, 1.0, 1.0, 1.0, 1.0, 1.0, 1.0, 1.0, 1.0, 1.0, 1.0, 1.0, 1.0, 1.0, 1.0, 1.0, 1.0, 1.0, 1.0, 1.0, 1.0, 1.0, 1.0, 1.0, 1.0, 1.0, 1.0, 1.0, 1.0, 1.0, 1.0, 1.0, 1.0, 1.0, 1.0, 1.0, 1.0, 1.0, 1.0, 1.0, 1.0, 1.0, 1.0, 1.0, 1.0, 1.0, 1.0, 1.0, 1.0, 1.0, 1.0, 1.0, 1.0, 1.0, 1.0, 1.0, 1.0, 1.0, 1.0, 1.0, 1.0, 1.0, 1.0, 1.0, 1.0, 1.0, 1.0, 1.0, 1.0, 1.0, 1.0, 1.0, 1.0, 1.0, 1.0, 1.0, 1.0, 1.0, 1.0, 1.0, 1.0, 1.0, 1.0, 1.0, 1.0, 1.0, 1.0, 1.0, 1.0, 1.0, 1.0, 1.0, 1.0, 1.0, 1.0, 1.0, 1.0, 1.0, 1.0, 1.0, 1.0, 1.0, 1.0, 1.0, 1.0, 1.0, 1.0, 1.0, 1.0, 1.0, 1.0, 1.0, 1.0, 1.0, 1.0, 1.0, 1.0, 1.0, 1.0, 1.0, 1.0, 1.0, 1.0, 1.0, 1.0, 1.0, 1.0, 1.0, 1.0, 1.0, 1.0, 1.0, 1.0, 1.0, 1.0, 1.0, 1.0, 1.0, 1.0, 1.0, 1.0, 1.0, 1.0, 1.0, 1.0, 1.0, 1.0, 1.0, 1.0, 1.0, 1.0, 1.0, 1.0, 1.0, 1.0, 1.0, 1.0, 1.0, 1.0, 1.0, 1.0, 1.0, 1.0, 1.0, 1.0, 1.0, 1.0, 1.0, 1.0, 1.0, 1.0, 1.0, 1.0, 1.0, 1.0, 1.0, 1.0, 1.0, 1.0, 1.0, 1.0, 1.0, 1.0, 1.0, 1.0, 1.0, 1.0, 1.0, 1.0, 1.0, 1.0, 1.0, 1.0, 1.0, 1.0, 1.0, 1.0, 1.0, 1.0, 1.0, 1.0, 1.0, 1.0, 1.0, 1.0, 1.0, 1.0, 1.0, 1.0, 1.0, 1.0, 1.0, 1.0, 1.0, 1.0, 1.0, 1.0, 1.0, 1.0, 1.0, 1.0, 1.0, 1.0, 1.0, 1.0, 1.0, 1.0, 1.0, 1.0, 1.0, 1.0, 1.0, 1.0, 1.0, 1.0, 1.0, 1.0, 1.0, 1.0, 1.0, 1.0, 1.0, 1.0, 1.0, 1.0, 1.0, 1.0, 1.0, 1.0, 1.0, 1.0, 1.0, 1.0, 1.0, 1.0, 1.0, 1.0, 1.0, 1.0, 1.0, 1.0, 1.0, 1.0, 1.0, 1.0, 1.0, 1.0, 1.0, 1.0, 1.0, 1.0, 1.0, 1.0, 1.0, 1.0, 1.0, 1.0, 1.0, 1.0, 1.0, 1.0, 1.0, 1.0, 1.0, 1.0, 1.0, 1.0, 1.0, 1.0, 1.0, 1.0, 1.0, 1.0, 1.0, 1.0, 1.0, 1.0, 1.0, 1.0, 1.0, 1.0, 1.0, 1.0, 1.0, 1.0, 1.0, 1.0, 1.0, 1.0, 1.0, 1.0, 1.0, 1.0, 1.0, 1.0, 1.0, 1.0, 1.0, 1.0, 1.0, 1.0, 1.0, 1.0, 1.0, 1.0, 1.0, 1.0, 1.0, 1.0, 1.0, 1.0, 1.0, 1.0, 1.0, 1.0, 1.0, 1.0, 1.0, 1.0, 1.0, 1.0, 1.0, 1.0, 1.0, 1.0, 1.0, 1.0, 1.0, 1.0, 1.0, 1.0, 1.0, 1.0, 1.0, 1.0, 1.0, 1.0, 1.0, 1.0, 1.0, 1.0, 1.0, 1.0, 1.0, 1.0, 1.0, 1.0, 1.0, 1.0, 1.0, 1.0, 1.0, 1.0, 1.0, 1.0, 1.0, 1.0, 1.0, 1.0, 1.0, 1.0, 1.0, 1.0, 1.0, 1.0, 1.0, 1.0, 1.0, 1.0, 1.0, 1.0, 1.0, 1.0, 1.0, 1.0, 1.0, 1.0, 1.0, 1.0, 1.0, 1.0, 1.0, 1.0, 1.0, 1.0, 1.0, 1.0, 1.0, 1.0, 1.0, 1.0, 1.0, 1.0, 1.0, 1.0, 1.0, 1.0, 1.0, 1.0, 1.0, 1.0, 1.0, 1.0, 1.0, 1.0, 1.0, 1.0, 1.0, 1.0, 1.0, 1.0, 1.0, 1.0, 1.0, 1.0, 1.0, 1.0, 1.0, 1.0, 1.0, 1.0, 1.0, 1.0, 1.0, 1.0, 1.0, 1.0, 1.0, 1.0, 1.0, 1.0, 1.0, 1.0, 1.0, 1.0, 1.0, 1.0, 1.0, 1.0, 1.0, 1.0, 1.0, 1.0, 1.0, 1.0, 1.0, 1.0, 1.0, 1.0, 1.0, 1.0, 1.0, 1.0, 1.0, 1.0, 1.0, 1.0, 1.0, 1.0, 1.0, 1.0, 1.0, 1.0, 1.0, 1.0, 1.0, 1.0, 1.0, 1.0, 1.0, 1.0, 1.0, 1.0, 1.0, 1.0, 1.0, 1.0, 1.0, 1.0, 1.0, 1.0, 1.0, 1.0, 1.0, 1.0, 1.0, 1.0, 1.0, 1.0, 1.0, 1.0, 1.0, 1.0, 1.0, 1.0, 1.0, 1.0, 1.0, 1.0, 1.0, 1.0, 1.0, 1.0, 1.0, 1.0, 1.0, 1.0, 1.0, 1.0, 1.0, 1.0, 1.0, 1.0, 1.0, 1.0, 1.0, 1.0, 1.0, 1.0, 1.0, 1.0, 1.0, 1.0, 1.0, 1.0, 1.0, 1.0, 1.0, 1.0, 1.0, 1.0, 1.0, 1.0, 1.0, 1.0, 1.0, 1.0, 1.0, 1.0, 1.0, 1.0, 1.0, 1.0, 1.0, 1.0, 1.0, 1.0, 1.0, 1.0, 1.0, 1.0, 1.0, 1.0, 1.0, 1.0, 1.0, 1.0, 1.0, 1.0, 1.0, 1.0, 1.0, 1.0, 1.0, 1.0, 1.0, 1.0, 1.0, 1.0, 1.0, 1.0, 1.0, 1.0, 1.0, 1.0, 1.0, 1.0, 1.0, 1.0, 1.0, 1.0, 1.0, 1.0, 1.0, 1.0, 1.0, 1.0, 1.0, 1.0, 1.0, 1.0, 1.0, 1.0, 1.0, 1.0, 1.0, 1.0, 1.0, 1.0, 1.0, 1.0, 1.0, 1.0, 1.0, 1.0, 1.0, 1.0, 1.0, 1.0, 1.0, 1.0, 1.0, 1.0, 1.0, 1.0, 1.0, 1.0, 1.0, 1.0, 1.0, 1.0, 1.0, 1.0, 1.0, 1.0, 1.0, 1.0, 1.0, 1.0, 1.0, 1.0, 1.0, 1.0, 1.0, 1.0, 1.0, 1.0, 1.0, 1.0, 1.0, 1.0, 1.0, 1.0, 1.0, 1.0, 1.0, 1.0, 1.0, 1.0, 1.0, 1.0, 1.0, 1.0, 1.0, 1.0, 1.0, 1.0, 1.0, 1.0, 1.0, 1.0, 1.0, 1.0, 1.0, 1.0, 1.0, 1.0, 1.0, 1.0, 1.0, 1.0, 1.0, 1.0, 1.0, 1.0, 1.0, 1.0, 1.0, 1.0, 1.0, 1.0, 1.0, 1.0, 1.0, 1.0, 1.0, 1.0, 1.0, 1.0, 1.0, 1.0, 1.0, 1.0, 1.0, 1.0, 1.0, 1.0, 1.0, 1.0, 1.0, 1.0, 1.0, 1.0, 1.0, 1.0, 1.0, 1.0, 1.0, 1.0, 1.0, 1.0, 1.0, 1.0, 1.0, 1.0, 1.0, 1.0, 1.0, 1.0, 1.0, 1.0, 1.0, 1.0, 1.0, 1.0, 1.0, 1.0, 1.0, 1.0, 1.0, 1.0, 1.0, 1.0, 1.0, 1.0, 1.0, 1.0, 1.0, 1.0, 1.0, 1.0, 1.0, 1.0, 1.0, 1.0, 1.0, 1.0, 1.0, 1.0, 1.0, 1.0, 1.0, 1.0, 1.0, 1.0, 1.0, 1.0, 1.0, 1.0, 1.0, 1.0, 1.0, 1.0, 1.0, 1.0, 1.0, 1.0, 1.0, 1.0, 1.0, 1.0, 1.0, 1.0, 1.0, 1.0, 1.0, 1.0, 1.0, 1.0, 1.0, 1.0, 1.0, 1.0, 1.0, 1.0, 1.0, 1.0, 1.0, 1.0, 1.0, 1.0, 1.0, 1.0, 1.0, 1.0, 1.0, 1.0, 1.0, 1.0, 1.0, 1.0, 1.0, 1.0, 1.0, 1.0, 1.0, 1.0, 1.0, 1.0, 1.0, 1.0, 1.0, 1.0, 1.0, 1.0, 1.0, 1.0, 1.0, 1.0, 1.0, 1.0, 1.0, 1.0, 1.0, 1.0, 1.0, 1.0, 1.0, 1.0, 1.0, 1.0, 1.0, 1.0, 1.0, 1.0, 1.0, 1.0, 1.0, 1.0, 1.0, 1.0, 1.0, 1.0, 1.0, 1.0, 1.0, 1.0, 1.0, 1.0, 1.0, 1.0, 1.0, 1.0, 1.0, 1.0, 1.0, 1.0, 1.0, 1.0, 1.0, 1.0, 1.0, 1.0, 1.0, 1.0, 1.0, 1.0, 1.0, 1.0, 1.0, 1.0, 1.0, 1.0, 1.0, 1.0, 1.0, 1.0, 1.0, 1.0, 1.0, 1.0, 1.0, 1.0, 1.0, 1.0, 1.0, 1.0, 1.0, 1.0, 1.0, 1.0, 1.0, 1.0, 1.0, 1.0, 1.0, 1.0, 1.0, 1.0, 1.0, 1.0, 1.0, 1.0, 1.0, 1.0, 1.0, 1.0, 1.0, 1.0, 1.0, 1.0, 1.0, 1.0, 1.0, 1.0, 1.0, 1.0, 1.0, 1.0, 1.0, 1.0, 1.0, 1.0, 1.0, 1.0, 1.0, 1.0, 1.0, 1.0, 1.0, 1.0, 1.0, 1.0, 1.0, 1.0, 1.0, 1.0, 1.0, 1.0, 1.0, 1.0, 1.0, 1.0, 1.0, 1.0, 1.0, 1.0, 1.0, 1.0, 1.0, 1.0, 1.0, 1.0, 1.0, 1.0, 1.0, 1.0, 1.0, 1.0, 1.0, 1.0, 1.0, 1.0, 1.0, 1.0, 1.0, 1.0, 1.0, 1.0, 1.0, 1.0, 1.0, 1.0, 1.0, 1.0, 1.0, 1.0, 1.0, 1.0, 1.0, 1.0, 1.0, 1.0, 1.0, 1.0, 1.0, 1.0, 1.0, 1.0, 1.0, 1.0, 1.0, 1.0, 1.0, 1.0, 1.0, 1.0, 1.0, 1.0, 1.0, 1.0, 1.0, 1.0, 1.0, 1.0, 1.0, 1.0, 1.0, 1.0, 1.0, 1.0, 1.0, 1.0, 1.0, 1.0, 1.0, 1.0, 1.0, 1.0, 1.0, 1.0, 1.0, 1.0, 1.0, 1.0, 1.0, 1.0, 1.0, 1.0, 1.0, 1.0, 1.0, 1.0, 1.0, 1.0, 1.0, 1.0, 1.0, 1.0, 1.0, 1.0, 1.0, 1.0, 1.0, 1.0, 1.0, 1.0, 1.0, 1.0, 1.0, 1.0, 1.0, 1.0, 1.0, 1.0, 1.0, 1.0, 1.0, 1.0, 1.0, 1.0, 1.0, 1.0, 1.0, 1.0, 1.0, 1.0, 1.0, 1.0, 1.0, 1.0, 1.0, 1.0, 1.0, 1.0, 1.0, 1.0, 1.0, 1.0, 1.0, 1.0, 1.0, 1.0, 1.0, 1.0, 1.0, 1.0, 1.0, 1.0, 1.0, 1.0, 1.0, 1.0, 1.0, 1.0, 1.0, 1.0, 1.0, 1.0, 1.0, 1.0, 1.0, 1.0, 1.0, 1.0, 1.0, 1.0, 1.0, 1.0, 1.0, 1.0, 1.0, 1.0, 1.0, 1.0, 1.0, 1.0, 1.0, 1.0, 1.0, 1.0, 1.0, 1.0, 1.0, 1.0, 1.0, 1.0, 1.0, 1.0, 1.0, 1.0, 1.0, 1.0, 1.0, 1.0, 1.0, 1.0, 1.0, 1.0, 1.0, 1.0, 1.0, 1.0, 1.0, 1.0, 1.0, 1.0, 1.0, 1.0, 1.0, 1.0, 1.0, 1.0, 1.0, 1.0, 1.0, 1.0, 1.0, 1.0, 1.0, 1.0, 1.0, 1.0, 1.0, 1.0, 1.0, 1.0, 1.0, 1.0, 1.0, 1.0, 1.0, 1.0, 1.0, 1.0, 1.0, 1.0, 1.0, 1.0, 1.0, 1.0, 1.0, 1.0, 1.0, 1.0, 1.0, 1.0, 1.0, 1.0, 1.0, 1.0, 1.0, 1.0, 1.0, 1.0, 1.0, 1.0, 1.0, 1.0, 1.0, 1.0, 1.0, 1.0, 1.0, 1.0, 1.0, 1.0, 1.0, 1.0, 1.0, 1.0, 1.0, 1.0, 1.0, 1.0, 1.0, 1.0, 1.0, 1.0, 1.0, 1.0, 1.0, 1.0, 1.0, 1.0, 1.0, 1.0, 1.0, 1.0, 1.0, 1.0, 1.0, 1.0, 1.0, 1.0, 1.0, 1.0, 1.0, 1.0, 1.0, 1.0, 1.0, 1.0, 1.0, 1.0, 1.0, 1.0, 1.0, 1.0, 1.0, 1.0, 1.0, 1.0, 1.0, 1.0, 1.0, 1.0, 1.0, 1.0, 1.0, 1.0, 1.0, 1.0, 1.0, 1.0, 1.0, 1.0, 1.0, 1.0, 1.0, 1.0, 1.0, 1.0, 1.0, 1.0, 1.0, 1.0, 1.0, 1.0, 1.0, 1.0, 1.0, 1.0, 1.0, 1.0, 1.0, 1.0, 1.0, 1.0, 1.0, 1.0, 1.0, 1.0, 1.0, 1.0, 1.0, 1.0, 1.0, 1.0, 1.0, 1.0, 1.0, 1.0, 1.0, 1.0, 1.0, 1.0, 1.0, 1.0, 1.0, 1.0, 1.0, 1.0, 1.0, 1.0, 1.0, 1.0, 1.0, 1.0, 1.0, 1.0, 1.0, 1.0, 1.0, 1.0, 1.0, 1.0, 1.0, 1.0, 1.0, 1.0, 1.0, 1.0, 1.0, 1.0, 1.0, 1.0, 1.0, 1.0, 1.0, 1.0, 1.0, 1.0, 1.0, 1.0, 1.0, 1.0, 1.0, 1.0, 1.0, 1.0, 1.0, 1.0, 1.0, 1.0, 1.0, 1.0, 1.0, 1.0, 1.0, 1.0, 1.0, 1.0, 1.0, 1.0, 1.0, 1.0, 1.0, 1.0, 1.0, 1.0, 1.0, 1.0, 1.0, 1.0, 1.0, 1.0, 1.0, 1.0, 1.0, 1.0, 1.0, 1.0, 1.0, 1.0, 1.0, 1.0, 1.0, 1.0, 1.0, 1.0, 1.0, 1.0, 1.0, 1.0, 1.0, 1.0, 1.0, 1.0, 1.0, 1.0, 1.0, 1.0, 1.0, 1.0, 1.0, 1.0, 1.0, 1.0, 1.0, 1.0, 1.0, 1.0, 1.0, 1.0, 1.0, 1.0, 1.0, 1.0, 1.0, 1.0, 1.0, 1.0, 1.0, 1.0, 1.0, 1.0, 1.0, 1.0, 1.0, 1.0, 1.0, 1.0, 1.0, 1.0, 1.0, 1.0, 1.0, 1.0, 1.0, 1.0, 1.0, 1.0, 1.0, 1.0, 1.0, 1.0, 1.0, 1.0, 1.0, 1.0, 1.0, 1.0, 1.0, 1.0, 1.0, 1.0, 1.0, 1.0, 1.0, 1.0, 1.0, 1.0, 1.0, 1.0, 1.0, 1.0, 1.0, 1.0, 1.0, 1.0, 1.0, 1.0, 1.0, 1.0, 1.0, 1.0, 1.0, 1.0, 1.0, 1.0, 1.0, 1.0, 1.0, 1.0, 1.0, 1.0, 1.0, 1.0, 1.0, 1.0, 1.0, 1.0, 1.0, 1.0, 1.0, 1.0, 1.0, 1.0, 1.0, 1.0, 1.0, 1.0, 1.0, 1.0, 1.0, 1.0, 1.0, 1.0, 1.0, 1.0, 1.0, 1.0, 1.0, 1.0, 1.0, 1.0, 1.0, 1.0, 1.0, 1.0, 1.0, 1.0, 1.0, 1.0, 1.0, 1.0, 1.0, 1.0, 1.0, 1.0, 1.0, 1.0, 1.0, 1.0, 1.0, 1.0, 1.0, 1.0, 1.0, 1.0, 1.0, 1.0, 1.0, 1.0, 1.0, 1.0, 1.0, 1.0, 1.0, 1.0, 1.0, 1.0, 1.0, 1.0, 1.0, 1.0, 1.0, 1.0, 1.0, 1.0, 1.0, 1.0, 1.0, 1.0, 1.0, 1.0, 1.0, 1.0, 1.0, 1.0, 1.0, 1.0, 1.0, 1.0, 1.0, 1.0, 1.0, 1.0, 1.0, 1.0, 1.0, 1.0, 1.0, 1.0, 1.0, 1.0, 1.0, 1.0, 1.0, 1.0, 1.0, 1.0, 1.0, 1.0, 1.0, 1.0, 1.0, 1.0, 1.0, 1.0, 1.0, 1.0, 1.0, 1.0, 1.0, 1.0, 1.0, 1.0, 1.0, 1.0, 1.0, 1.0, 1.0, 1.0, 1.0, 1.0, 1.0, 1.0, 1.0, 1.0, 1.0, 1.0, 1.0, 1.0, 1.0, 1.0, 1.0, 1.0, 1.0, 1.0, 1.0, 1.0, 1.0, 1.0, 1.0, 1.0, 1.0, 1.0, 1.0, 1.0, 1.0, 1.0, 1.0, 1.0, 1.0, 1.0, 1.0, 1.0, 1.0, 1.0, 1.0, 1.0, 1.0, 1.0, 1.0, 1.0, 1.0, 1.0, 1.0, 1.0, 1.0, 1.0, 1.0, 1.0, 1.0, 1.0, 1.0, 1.0, 1.0, 1.0, 1.0, 1.0, 1.0, 1.0, 1.0, 1.0, 1.0, 1.0, 1.0, 1.0, 1.0, 1.0, 1.0, 1.0, 1.0, 1.0, 1.0, 1.0, 1.0, 1.0, 1.0, 1.0, 1.0, 1.0, 1.0, 1.0, 1.0, 1.0, 1.0, 1.0, 1.0, 1.0, 1.0, 1.0, 1.0, 1.0, 1.0, 1.0, 1.0, 1.0, 1.0, 1.0, 1.0, 1.0, 1.0, 1.0, 1.0, 1.0, 1.0, 1.0, 1.0, 1.0, 1.0, 1.0, 1.0, 1.0, 1.0, 1.0, 1.0, 1.0, 1.0, 1.0, 1.0, 1.0, 1.0, 1.0, 1.0, 1.0, 1.0, 1.0, 1.0, 1.0, 1.0, 1.0, 1.0, 1.0, 1.0, 1.0, 1.0, 1.0, 1.0, 1.0, 1.0, 1.0, 1.0, 1.0, 1.0, 1.0, 1.0, 1.0, 1.0, 1.0, 1.0, 1.0, 1.0, 1.0, 1.0, 1.0, 1.0, 1.0, 1.0, 1.0, 1.0, 1.0, 1.0, 1.0, 1.0, 1.0, 1.0, 1.0, 1.0, 1.0, 1.0, 1.0, 1.0, 1.0, 1.0, 1.0, 1.0, 1.0, 1.0, 1.0, 1.0, 1.0, 1.0, 1.0, 1.0, 1.0, 1.0, 1.0, 1.0, 1.0, 1.0, 1.0, 1.0, 1.0, 1.0, 1.0, 1.0, 1.0, 1.0, 1.0, 1.0, 1.0, 1.0, 1.0, 1.0, 1.0, 1.0, 1.0, 1.0, 1.0, 1.0, 1.0, 1.0, 1.0, 1.0, 1.0, 1.0, 1.0, 1.0, 1.0, 1.0, 1.0, 1.0, 1.0, 1.0, 1.0, 1.0, 1.0, 1.0, 1.0, 1.0, 1.0, 1.0, 1.0, 1.0, 1.0, 1.0, 1.0, 1.0, 1.0, 1.0, 1.0, 1.0, 1.0, 1.0, 1.0, 1.0, 1.0, 1.0, 1.0, 1.0, 1.0, 1.0, 1.0, 1.0, 1.0, 1.0, 1.0, 1.0, 1.0, 1.0, 1.0, 1.0, 1.0, 1.0, 1.0, 1.0, 1.0, 1.0, 1.0, 1.0, 1.0, 1.0, 1.0, 1.0, 1.0, 1.0, 1.0, 1.0, 1.0, 1.0, 1.0, 1.0, 1.0, 1.0, 1.0, 1.0, 1.0, 1.0, 1.0, 1.0, 1.0, 1.0, 1.0, 1.0, 1.0, 1.0, 1.0, 1.0, 1.0, 1.0, 1.0, 1.0, 1.0, 1.0, 1.0, 1.0, 1.0, 1.0, 1.0, 1.0, 1.0, 1.0, 1.0, 1.0, 1.0, 1.0, 1.0, 1.0, 1.0, 1.0, 1.0, 1.0, 1.0, 1.0, 1.0, 1.0, 1.0, 1.0, 1.0, 1.0, 1.0, 1.0, 1.0, 1.0, 1.0, 1.0, 1.0, 1.0, 1.0, 1.0, 1.0, 1.0, 1.0, 1.0, 1.0, 1.0, 1.0, 1.0, 1.0, 1.0, 1.0, 1.0, 1.0, 1.0, 1.0, 1.0, 1.0, 1.0, 1.0, 1.0, 1.0, 1.0, 1.0, 1.0, 1.0, 1.0, 1.0, 1.0, 1.0, 1.0, 1.0, 1.0, 1.0, 1.0, 1.0, 1.0, 1.0, 1.0, 1.0, 1.0, 1.0, 1.0, 1.0, 1.0, 1.0, 1.0, 1.0, 1.0, 1.0, 1.0, 1.0, 1.0, 1.0, 1.0, 1.0, 1.0, 1.0, 1.0, 1.0, 1.0, 1.0, 1.0, 1.0, 1.0, 1.0, 1.0, 1.0, 1.0, 1.0, 1.0, 1.0, 1.0, 1.0, 1.0, 1.0, 1.0, 1.0, 1.0, 1.0, 1.0, 1.0, 1.0, 1.0, 1.0, 1.0, 1.0, 1.0, 1.0, 1.0, 1.0, 1.0, 1.0, 1.0, 1.0, 1.0, 1.0, 1.0, 1.0, 1.0, 1.0, 1.0, 1.0, 1.0, 1.0, 1.0, 1.0, 1.0, 1.0, 1.0, 1.0, 1.0, 1.0, 1.0, 1.0, 1.0, 1.0, 1.0, 1.0, 1.0, 1.0, 1.0, 1.0, 1.0, 1.0, 1.0, 1.0, 1.0, 1.0, 1.0, 1.0, 1.0, 1.0, 1.0, 1.0, 1.0, 1.0, 1.0, 1.0, 1.0, 1.0, 1.0, 1.0, 1.0, 1.0, 1.0, 1.0, 1.0, 1.0, 1.0, 1.0, 1.0, 1.0, 1.0, 1.0, 1.0, 1.0, 1.0, 1.0, 1.0, 1.0, 1.0, 1.0, 1.0, 1.0, 1.0, 1.0, 1.0, 1.0, 1.0, 1.0, 1.0, 1.0, 1.0, 1.0, 1.0, 1.0, 1.0, 1.0, 1.0, 1.0, 1.0, 1.0, 1.0, 1.0, 1.0, 1.0, 1.0, 1.0, 1.0, 1.0, 1.0, 1.0, 1.0, 1.0, 1.0, 1.0, 1.0, 1.0, 1.0, 1.0, 1.0, 1.0, 1.0, 1.0, 1.0, 1.0, 1.0, 1.0, 1.0, 1.0, 1.0, 1.0, 1.0, 1.0, 1.0, 1.0, 1.0, 1.0, 1.0, 1.0, 1.0, 1.0, 1.0, 1.0, 1.0, 1.0, 1.0, 1.0, 1.0, 1.0, 1.0, 1.0, 1.0, 1.0, 1.0, 1.0, 1.0, 1.0, 1.0, 1.0, 1.0, 1.0, 1.0, 1.0, 1.0, 1.0, 1.0, 1.0, 1.0, 1.0, 1.0, 1.0, 1.0, 1.0, 1.0, 1.0, 1.0, 1.0, 1.0, 1.0, 1.0, 1.0, 1.0, 1.0, 1.0, 1.0, 1.0, 1.0, 1.0, 1.0, 1.0, 1.0, 1.0, 1.0, 1.0, 1.0, 1.0, 1.0, 1.0, 1.0, 1.0, 1.0, 1.0, 1.0, 1.0, 1.0, 1.0, 1.0, 1.0, 1.0, 1.0, 1.0, 1.0, 1.0, 1.0, 1.0, 1.0, 1.0, 1.0, 1.0, 1.0, 1.0, 1.0, 1.0, 1.0, 1.0, 1.0, 1.0, 1.0, 1.0, 1.0, 1.0, 1.0, 1.0, 1.0, 1.0, 1.0, 1.0, 1.0, 1.0, 1.0, 1.0, 1.0, 1.0, 1.0, 1.0, 1.0, 1.0, 1.0, 1.0, 1.0, 1.0, 1.0, 1.0, 1.0, 1.0, 1.0, 1.0, 1.0, 1.0, 1.0, 1.0, 1.0, 1.0, 1.0, 1.0, 1.0, 1.0, 1.0, 1.0, 1.0, 1.0, 1.0, 1.0, 1.0, 1.0, 1.0, 1.0, 1.0, 1.0, 1.0, 1.0, 1.0, 1.0, 1.0, 1.0, 1.0, 1.0, 1.0, 1.0, 1.0, 1.0, 1.0, 1.0, 1.0, 1.0, 1.0, 1.0, 1.0, 1.0, 1.0, 1.0, 1.0, 1.0, 1.0, 1.0, 1.0, 1.0, 1.0, 1.0, 1.0, 1.0, 1.0, 1.0, 1.0, 1.0, 1.0, 1.0, 1.0, 1.0, 1.0, 1.0, 1.0, 1.0, 1.0, 1.0, 1.0, 1.0, 1.0, 1.0, 1.0, 1.0, 1.0, 1.0, 1.0, 1.0, 1.0, 1.0, 1.0, 1.0, 1.0, 1.0, 1.0, 1.0, 1.0, 1.0, 1.0, 1.0, 1.0, 1.0, 1.0, 1.0, 1.0, 1.0, 1.0, 1.0, 1.0, 1.0, 1.0, 1.0, 1.0, 1.0, 1.0, 1.0, 1.0, 1.0, 1.0, 1.0, 1.0, 1.0, 1.0, 1.0, 1.0, 1.0, 1.0, 1.0, 1.0, 1.0, 1.0, 1.0, 1.0, 1.0, 1.0, 1.0, 1.0, 1.0])
me_scene_009.materials.append(mat_skin_004)
me_scene_009.update()
me_scene_009.normals_split_custom_set([tuple(v) for v in zip(*[iter([0.1701, -0.312, 0.9347, 9.369e-07, -0.04762, 0.9989, 7.123e-07, -0.3155, 0.9489, 0.1701, -0.312, 0.9347, 0.137, -0.05445, 0.9891, 9.369e-07, -0.04762, 0.9989, 0.295, -0.3042, 0.9058, 0.137, -0.05445, 0.9891, 0.1701, -0.312, 0.9347, 0.1395, 0.2082, 0.9681, 9.369e-07, -0.04762, 0.9989, 0.137, -0.05445, 0.9891, 0.2964, 0.1988, 0.9341, 0.1395, 0.2082, 0.9681, 0.137, -0.05445, 0.9891, 0.1395, 0.2082, 0.9681, -1.235e-07, 0.2113, 0.9774, 9.369e-07, -0.04762, 0.9989, 0.1395, 0.2082, 0.9681, 1.255e-07, 0.6547, 0.7559, -1.235e-07, 0.2113, 0.9774, 0.295, -0.3042, 0.9058, 0.3086, -0.05526, 0.9496, 0.137, -0.05445, 0.9891, 0.2964, 0.1988, 0.9341, 0.137, -0.05445, 0.9891, 0.3086, -0.05526, 0.9496, 0.295, -0.3042, 0.9058, 0.7379, -0.04052, 0.6737, 0.3086, -0.05526, 0.9496, 0.2964, 0.1988, 0.9341, 0.3086, -0.05526, 0.9496, 0.7379, -0.04052, 0.6737, 0.295, -0.3042, 0.9058, 0.7078, -0.2941, 0.6423, 0.7379, -0.04052, 0.6737, 0.9457, -0.2913, 0.1443, 0.7379, -0.04052, 0.6737, 0.7078, -0.2941, 0.6423, 0.1395, 0.2082, 0.9681, 0.1472, 0.6515, 0.7442, 1.255e-07, 0.6547, 0.7559, 0.2964, 0.1988, 0.9341, 0.1472, 0.6515, 0.7442, 0.1395, 0.2082, 0.9681, 0.9457, -0.2913, 0.1443, 0.7078, -0.2941, 0.6423, 0.646, -0.6084, 0.4611, 0.295, -0.3042, 0.9058, 0.646, -0.6084, 0.4611, 0.7078, -0.2941, 0.6423, 0.1084, 0.9443, 0.3109, 1.255e-07, 0.6547, 0.7559, 0.1472, 0.6515, 0.7442, 0.3103, 0.9042, 0.2935, 0.1084, 0.9443, 0.3109, 0.1472, 0.6515, 0.7442, 0.1084, 0.9443, 0.3109, -1.833e-08, 0.9499, 0.3126, 1.255e-07, 0.6547, 0.7559, 0.1084, 0.9443, 0.3109, 2.337e-07, 0.9998, 0.0199, -1.833e-08, 0.9499, 0.3126, 0.1084, 0.9443, 0.3109, 0.09892, 0.995, 0.01358, 2.337e-07, 0.9998, 0.0199, 0.3103, 0.9042, 0.2935, 0.09892, 0.995, 0.01358, 0.1084, 0.9443, 0.3109, 0.2964, 0.1988, 0.9341, 0.3025, 0.6232, 0.7212, 0.1472, 0.6515, 0.7442, 0.3103, 0.9042, 0.2935, 0.1472, 0.6515, 0.7442, 0.3025, 0.6232, 0.7212, 0.2964, 0.1988, 0.9341, 0.6053, 0.503, 0.6169, 0.3025, 0.6232, 0.7212, 0.3103, 0.9042, 0.2935, 0.3025, 0.6232, 0.7212, 0.6053, 0.503, 0.6169, 0.2964, 0.1988, 0.9341, 0.7379, -0.04052, 0.6737, 0.7174, 0.2045, 0.666, 0.2964, 0.1988, 0.9341, 0.7174, 0.2045, 0.666, 0.6053, 0.503, 0.6169, 0.9521, 0.2414, 0.1878, 0.7174, 0.2045, 0.666, 0.7379, -0.04052, 0.6737, 0.9521, 0.2414, 0.1878, 0.6053, 0.503, 0.6169, 0.7174, 0.2045, 0.666, 0.1368, 0.9699, -0.2014, 2.337e-07, 0.9998, 0.0199, 0.09892, 0.995, 0.01358, 0.355, 0.911, -0.2096, 0.1368, 0.9699, -0.2014, 0.09892, 0.995, 0.01358, 0.1368, 0.9699, -0.2014, 3.94e-06, 0.9797, -0.2004, 2.337e-07, 0.9998, 0.0199, 0.1368, 0.9699, -0.2014, 4.849e-07, 0.7899, -0.6133, 3.94e-06, 0.9797, -0.2004, 0.1368, 0.9699, -0.2014, 0.1695, 0.781, -0.601, 4.849e-07, 0.7899, -0.6133, 0.355, 0.911, -0.2096, 0.1695, 0.781, -0.601, 0.1368, 0.9699, -0.2014, 0.3103, 0.9042, 0.2935, 0.6053, 0.503, 0.6169, 0.738, 0.6362, 0.225, 0.9521, 0.2414, 0.1878, 0.738, 0.6362, 0.225, 0.6053, 0.503, 0.6169, 0.3103, 0.9042, 0.2935, 0.738, 0.6362, 0.225, 0.7562, 0.6543, -0.01025, 0.9521, 0.2414, 0.1878, 0.7562, 0.6543, -0.01025, 0.738, 0.6362, 0.225, 0.3103, 0.9042, 0.2935, 0.3308, 0.9437, 9.014e-05, 0.09892, 0.995, 0.01358, 0.355, 0.911, -0.2096, 0.09892, 0.995, 0.01358, 0.3308, 0.9437, 9.014e-05, 0.3103, 0.9042, 0.2935, 0.7562, 0.6543, -0.01025, 0.3308, 0.9437, 9.014e-05, 0.355, 0.911, -0.2096, 0.3308, 0.9437, 9.014e-05, 0.7562, 0.6543, -0.01025, 0.9521, 0.2414, 0.1878, 0.7379, -0.04052, 0.6737, 0.9824, -0.01342, 0.1864, 0.9521, 0.2414, 0.1878, 0.9824, -0.01342, 0.1864, 0.9998, 0.00125, -0.02083, 0.9457, -0.2913, 0.1443, 0.9824, -0.01342, 0.1864, 0.7379, -0.04052, 0.6737, 0.9457, -0.2913, 0.1443, 0.9998, 0.00125, -0.02083, 0.9824, -0.01342, 0.1864, 0.155, 0.5578, -0.8154, 4.849e-07, 0.7899, -0.6133, 0.1695, 0.781, -0.601, 0.155, 0.5578, -0.8154, 1.01e-06, 0.569, -0.8224, 4.849e-07, 0.7899, -0.6133, 0.4438, 0.4363, -0.7827, 0.155, 0.5578, -0.8154, 0.1695, 0.781, -0.601, 0.4438, 0.4363, -0.7827, 0.1695, 0.781, -0.601, 0.3752, 0.735, -0.5648, 0.355, 0.911, -0.2096, 0.3752, 0.735, -0.5648, 0.1695, 0.781, -0.601, 1.01e-06, 0.569, -0.8224, 0.155, 0.5578, -0.8154, 0.2417, 0.8054, -0.5411, 1.01e-06, 0.569, -0.8224, 0.2417, 0.8054, -0.5411, 2.798e-06, 0.8747, -0.4846, 0.355, 0.911, -0.2096, 0.6791, 0.577, -0.4538, 0.3752, 0.735, -0.5648, 0.4438, 0.4363, -0.7827, 0.3752, 0.735, -0.5648, 0.6791, 0.577, -0.4538, 2.798e-06, 0.8747, -0.4846, 0.2417, 0.8054, -0.5411, 0.13, 0.5871, -0.799, 2.798e-06, 0.8747, -0.4846, 0.13, 0.5871, -0.799, 1.046e-05, 0.8325, -0.554, 0.2417, 0.8054, -0.5411, 0.4724, 0.4963, -0.7284, 0.13, 0.5871, -0.799, 0.155, 0.5578, -0.8154, 0.6646, 0.5291, -0.5276, 0.2417, 0.8054, -0.5411, 0.2417, 0.8054, -0.5411, 0.6646, 0.5291, -0.5276, 0.4724, 0.4963, -0.7284, 0.155, 0.5578, -0.8154, 0.4438, 0.4363, -0.7827, 0.6646, 0.5291, -0.5276, 0.6646, 0.5291, -0.5276, 0.7012, 0.09849, -0.7061, 0.4724, 0.4963, -0.7284, 0.6646, 0.5291, -0.5276, 0.8795, 0.07879, -0.4694, 0.7012, 0.09849, -0.7061, 0.4438, 0.4363, -0.7827, 0.8795, 0.07879, -0.4694, 0.6646, 0.5291, -0.5276, 0.8795, 0.07879, -0.4694, 0.5886, -0.4397, -0.6784, 0.7012, 0.09849, -0.7061, 0.8795, 0.07879, -0.4694, 0.6394, -0.3507, -0.6842, 0.5886, -0.4397, -0.6784, 0.6394, -0.3507, -0.6842, 0.2787, -0.5401, -0.7941, 0.5886, -0.4397, -0.6784, 0.355, 0.911, -0.2096, 0.7477, 0.6378, -0.185, 0.6791, 0.577, -0.4538, 0.9458, 0.2709, -0.1792, 0.6791, 0.577, -0.4538, 0.7477, 0.6378, -0.185, 0.355, 0.911, -0.2096, 0.7562, 0.6543, -0.01025, 0.7477, 0.6378, -0.185, 0.9458, 0.2709, -0.1792, 0.7477, 0.6378, -0.185, 0.7562, 0.6543, -0.01025, 0.4438, 0.4363, -0.7827, 0.6791, 0.577, -0.4538, 0.7735, 0.325, -0.5442, 0.9458, 0.2709, -0.1792, 0.7735, 0.325, -0.5442, 0.6791, 0.577, -0.4538, 0.4438, 0.4363, -0.7827, 0.7735, 0.325, -0.5442, 0.8217, 0.06774, -0.5659, 0.9458, 0.2709, -0.1792, 0.8217, 0.06774, -0.5659, 0.7735, 0.325, -0.5442, 0.4438, 0.4363, -0.7827, 0.5914, 0.0998, -0.8002, 0.8795, 0.07879, -0.4694, 0.5914, 0.0998, -0.8002, 0.6394, -0.3507, -0.6842, 0.8795, 0.07879, -0.4694, 0.4438, 0.4363, -0.7827, 0.8217, 0.06774, -0.5659, 0.5914, 0.0998, -0.8002, 0.5914, 0.0998, -0.8002, 0.4556, -0.1795, -0.8719, 0.6394, -0.3507, -0.6842, 0.4556, -0.1795, -0.8719, 0.5914, 0.0998, -0.8002, 0.8217, 0.06774, -0.5659, 0.6394, -0.3507, -0.6842, 0.365, -0.6388, -0.6772, 0.2787, -0.5401, -0.7941, 0.4556, -0.1795, -0.8719, 0.365, -0.6388, -0.6772, 0.6394, -0.3507, -0.6842, 0.365, -0.6388, -0.6772, 0.04959, -0.7656, -0.6414, 0.2787, -0.5401, -0.7941, 0.9458, 0.2709, -0.1792, 0.7562, 0.6543, -0.01025, 0.9658, 0.2589, -0.01697, 0.9521, 0.2414, 0.1878, 0.9658, 0.2589, -0.01697, 0.7562, 0.6543, -0.01025, 0.9521, 0.2414, 0.1878, 0.9998, 0.00125, -0.02083, 0.9658, 0.2589, -0.01697, 0.9458, 0.2709, -0.1792, 0.9658, 0.2589, -0.01697, 0.9998, 0.00125, -0.02083, 0.9458, 0.2709, -0.1792, 0.985, 0.01305, -0.1721, 0.8217, 0.06774, -0.5659, 0.9458, 0.2709, -0.1792, 0.9998, 0.00125, -0.02083, 0.985, 0.01305, -0.1721, 0.9553, -0.2625, -0.1361, 0.8217, 0.06774, -0.5659, 0.985, 0.01305, -0.1721, 0.9553, -0.2625, -0.1361, 0.985, 0.01305, -0.1721, 0.9998, 0.00125, -0.02083, 0.4556, -0.1795, -0.8719, 0.8217, 0.06774, -0.5659, 0.8333, -0.1596, -0.5293, 0.9553, -0.2625, -0.1361, 0.8333, -0.1596, -0.5293, 0.8217, 0.06774, -0.5659, 0.9553, -0.2625, -0.1361, 0.9998, 0.00125, -0.02083, 0.9563, -0.2922, -0.004051, 0.9553, -0.2625, -0.1361, 0.9563, -0.2922, -0.004051, 0.7886, -0.614, 0.03309, 0.9457, -0.2913, 0.1443, 0.9563, -0.2922, -0.004051, 0.9998, 0.00125, -0.02083, 0.9457, -0.2913, 0.1443, 0.7886, -0.614, 0.03309, 0.9563, -0.2922, -0.004051, 0.9553, -0.2625, -0.1361, 0.7731, -0.4308, -0.4655, 0.8333, -0.1596, -0.5293, 0.4556, -0.1795, -0.8719, 0.8333, -0.1596, -0.5293, 0.7731, -0.4308, -0.4655, 0.9457, -0.2913, 0.1443, 0.7695, -0.6296, 0.1073, 0.7886, -0.614, 0.03309, 0.4047, -0.9005, 0.159, 0.7886, -0.614, 0.03309, 0.7695, -0.6296, 0.1073, 0.9457, -0.2913, 0.1443, 0.646, -0.6084, 0.4611, 0.7695, -0.6296, 0.1073, 0.4047, -0.9005, 0.159, 0.7695, -0.6296, 0.1073, 0.646, -0.6084, 0.4611, 0.9553, -0.2625, -0.1361, 0.7886, -0.614, 0.03309, 0.8083, -0.5845, -0.07045, 0.9553, -0.2625, -0.1361, 0.8083, -0.5845, -0.07045, 0.7731, -0.4308, -0.4655, 0.4474, -0.8927, -0.05381, 0.8083, -0.5845, -0.07045, 0.7886, -0.614, 0.03309, 0.4474, -0.8927, -0.05381, 0.7731, -0.4308, -0.4655, 0.8083, -0.5845, -0.07045, 0.4556, -0.1795, -0.8719, 0.7731, -0.4308, -0.4655, 0.4741, -0.7082, -0.5231, 0.4474, -0.8927, -0.05381, 0.4741, -0.7082, -0.5231, 0.7731, -0.4308, -0.4655, 0.4556, -0.1795, -0.8719, 0.4741, -0.7082, -0.5231, 0.2144, -0.7415, -0.6358, 0.4474, -0.8927, -0.05381, 0.2144, -0.7415, -0.6358, 0.4741, -0.7082, -0.5231, 0.4047, -0.9005, 0.159, 0.4476, -0.892, 0.06247, 0.7886, -0.614, 0.03309, 0.4474, -0.8927, -0.05381, 0.7886, -0.614, 0.03309, 0.4476, -0.892, 0.06247, 0.4474, -0.8927, -0.05381, 0.4476, -0.892, 0.06247, 0.1444, -0.9877, 0.06067, 0.4047, -0.9005, 0.159, 0.1444, -0.9877, 0.06067, 0.4476, -0.892, 0.06247, 0.4047, -0.9005, 0.159, 0.646, -0.6084, 0.4611, 0.3492, -0.7354, 0.5807, 0.295, -0.3042, 0.9058, 0.3492, -0.7354, 0.5807, 0.646, -0.6084, 0.4611, 0.295, -0.3042, 0.9058, 0.2, -0.758, 0.6208, 0.3492, -0.7354, 0.5807, 0.4047, -0.9005, 0.159, 0.3492, -0.7354, 0.5807, 0.2, -0.758, 0.6208, 0.295, -0.3042, 0.9058, 0.1701, -0.312, 0.9347, 0.2, -0.758, 0.6208, 0.1701, -0.312, 0.9347, 3.251e-07, -0.7704, 0.6375, 0.2, -0.758, 0.6208, 0.1701, -0.312, 0.9347, 7.123e-07, -0.3155, 0.9489, 3.251e-07, -0.7704, 0.6375, -0.1701, -0.312, 0.9347, 3.251e-07, -0.7704, 0.6375, 7.123e-07, -0.3155, 0.9489, 0.4047, -0.9005, 0.159, 0.2, -0.758, 0.6208, 0.1784, -0.9629, 0.2024, 0.4047, -0.9005, 0.159, 0.1784, -0.9629, 0.2024, 0.1444, -0.9877, 0.06067, 0.1784, -0.9629, 0.2024, 0.2, -0.758, 0.6208, 3.251e-07, -0.7704, 0.6375, 0.1784, -0.9629, 0.2024, -8.71e-07, -0.9986, 0.0525, 0.1444, -0.9877, 0.06067, 0.4474, -0.8927, -0.05381, 0.1444, -0.9877, 0.06067, 0.1322, -0.9895, -0.05867, 0.1322, -0.9895, -0.05867, 0.1444, -0.9877, 0.06067, -8.71e-07, -0.9986, 0.0525, 0.4474, -0.8927, -0.05381, 0.1322, -0.9895, -0.05867, 0.2144, -0.7415, -0.6358, 0.1322, -0.9895, -0.05867, 1.004e-06, -0.781, -0.6245, 0.2144, -0.7415, -0.6358, -0.1701, -0.312, 0.9347, -0.2, -0.758, 0.6208, 3.251e-07, -0.7704, 0.6375, -0.295, -0.3042, 0.9058, -0.2, -0.758, 0.6208, -0.1701, -0.312, 0.9347, 0.1784, -0.9629, 0.2024, 3.251e-07, -0.7704, 0.6375, -1.092e-06, -0.9804, 0.1969, 0.1784, -0.9629, 0.2024, -1.092e-06, -0.9804, 0.1969, -8.71e-07, -0.9986, 0.0525, -0.1784, -0.9629, 0.2024, -1.092e-06, -0.9804, 0.1969, 3.251e-07, -0.7704, 0.6375, -0.1784, -0.9629, 0.2024, 3.251e-07, -0.7704, 0.6375, -0.2, -0.758, 0.6208, -0.1784, -0.9629, 0.2024, -8.71e-07, -0.9986, 0.0525, -1.092e-06, -0.9804, 0.1969, -0.4047, -0.9005, 0.159, -0.1784, -0.9629, 0.2024, -0.2, -0.758, 0.6208, -0.295, -0.3042, 0.9058, -0.3492, -0.7354, 0.5807, -0.2, -0.758, 0.6208, -0.4047, -0.9005, 0.159, -0.2, -0.758, 0.6208, -0.3492, -0.7354, 0.5807, -0.295, -0.3042, 0.9058, -0.646, -0.6084, 0.4611, -0.3492, -0.7354, 0.5807, -0.4047, -0.9005, 0.159, -0.3492, -0.7354, 0.5807, -0.646, -0.6084, 0.4611, -0.295, -0.3042, 0.9058, -0.7078, -0.2941, 0.6423, -0.646, -0.6084, 0.4611, -0.9457, -0.2913, 0.1443, -0.646, -0.6084, 0.4611, -0.7078, -0.2941, 0.6423, -0.9457, -0.2913, 0.1443, -0.7078, -0.2941, 0.6423, -0.7379, -0.04052, 0.6737, -0.295, -0.3042, 0.9058, -0.7379, -0.04052, 0.6737, -0.7078, -0.2941, 0.6423, -0.1784, -0.9629, 0.2024, -0.1444, -0.9877, 0.06067, -8.71e-07, -0.9986, 0.0525, -0.4047, -0.9005, 0.159, -0.1444, -0.9877, 0.06067, -0.1784, -0.9629, 0.2024, -0.9457, -0.2913, 0.1443, -0.7695, -0.6296, 0.1073, -0.646, -0.6084, 0.4611, -0.4047, -0.9005, 0.159, -0.646, -0.6084, 0.4611, -0.7695, -0.6296, 0.1073, -0.4047, -0.9005, 0.159, -0.7695, -0.6296, 0.1073, -0.7886, -0.614, 0.03308, -0.9457, -0.2913, 0.1443, -0.7886, -0.614, 0.03308, -0.7695, -0.6296, 0.1073, -0.4047, -0.9005, 0.159, -0.4476, -0.892, 0.06247, -0.1444, -0.9877, 0.06067, -0.4047, -0.9005, 0.159, -0.7886, -0.614, 0.03308, -0.4476, -0.892, 0.06247, -0.4474, -0.8927, -0.05381, -0.1444, -0.9877, 0.06067, -0.4476, -0.892, 0.06247, -0.4474, -0.8927, -0.05381, -0.4476, -0.892, 0.06247, -0.7886, -0.614, 0.03308, -0.1322, -0.9895, -0.05867, -8.71e-07, -0.9986, 0.0525, -0.1444, -0.9877, 0.06067, -0.4474, -0.8927, -0.05381, -0.1322, -0.9895, -0.05867, -0.1444, -0.9877, 0.06067, -0.1322, -0.9895, -0.05867, 1.045e-06, -0.9976, -0.06974, -8.71e-07, -0.9986, 0.0525, 0.1322, -0.9895, -0.05867, -8.71e-07, -0.9986, 0.0525, 1.045e-06, -0.9976, -0.06974, 0.1322, -0.9895, -0.05867, 1.045e-06, -0.9976, -0.06974, 1.004e-06, -0.781, -0.6245, -0.1322, -0.9895, -0.05867, 1.004e-06, -0.781, -0.6245, 1.045e-06, -0.9976, -0.06974, -0.4474, -0.8927, -0.05381, -0.2144, -0.7415, -0.6358, -0.1322, -0.9895, -0.05867, -0.1322, -0.9895, -0.05867, -0.2144, -0.7415, -0.6358, 1.004e-06, -0.781, -0.6245, -0.9457, -0.2913, 0.1443, -0.7379, -0.04052, 0.6737, -0.9824, -0.01342, 0.1864, -0.9457, -0.2913, 0.1443, -0.9824, -0.01342, 0.1864, -0.9998, 0.00125, -0.02083, -0.9521, 0.2414, 0.1878, -0.9824, -0.01342, 0.1864, -0.7379, -0.04052, 0.6737, -0.9521, 0.2414, 0.1878, -0.9998, 0.00125, -0.02083, -0.9824, -0.01342, 0.1864, -0.9457, -0.2913, 0.1443, -0.9563, -0.2922, -0.00405, -0.7886, -0.614, 0.03308, -0.9457, -0.2913, 0.1443, -0.9998, 0.00125, -0.02083, -0.9563, -0.2922, -0.00405, -0.9553, -0.2625, -0.1361, -0.7886, -0.614, 0.03308, -0.9563, -0.2922, -0.00405, -0.9553, -0.2625, -0.1361, -0.9563, -0.2922, -0.00405, -0.9998, 0.00125, -0.02083, -0.4474, -0.8927, -0.05381, -0.7886, -0.614, 0.03308, -0.8083, -0.5845, -0.07046, -0.9553, -0.2625, -0.1361, -0.8083, -0.5845, -0.07046, -0.7886, -0.614, 0.03308, -0.4474, -0.8927, -0.05381, -0.8083, -0.5845, -0.07046, -0.7731, -0.4307, -0.4656, -0.9553, -0.2625, -0.1361, -0.7731, -0.4307, -0.4656, -0.8083, -0.5845, -0.07046, -0.4474, -0.8927, -0.05381, -0.4741, -0.7082, -0.5231, -0.2144, -0.7415, -0.6358, -0.4474, -0.8927, -0.05381, -0.7731, -0.4307, -0.4656, -0.4741, -0.7082, -0.5231, -0.4555, -0.1794, -0.8719, -0.2144, -0.7415, -0.6358, -0.4741, -0.7082, -0.5231, -0.4555, -0.1794, -0.8719, -0.4741, -0.7082, -0.5231, -0.7731, -0.4307, -0.4656, -0.2065, -0.2376, -0.9492, 1.004e-06, -0.781, -0.6245, -0.2144, -0.7415, -0.6358, -0.4555, -0.1794, -0.8719, -0.2065, -0.2376, -0.9492, -0.2144, -0.7415, -0.6358, -0.9553, -0.2625, -0.1361, -0.8333, -0.1596, -0.5293, -0.7731, -0.4307, -0.4656, -0.4555, -0.1794, -0.8719, -0.7731, -0.4307, -0.4656, -0.8333, -0.1596, -0.5293, -0.9553, -0.2625, -0.1361, -0.8217, 0.06774, -0.5659, -0.8333, -0.1596, -0.5293, -0.4555, -0.1794, -0.8719, -0.8333, -0.1596, -0.5293, -0.8217, 0.06774, -0.5659, -0.9553, -0.2625, -0.1361, -0.9998, 0.00125, -0.02083, -0.985, 0.01305, -0.1721, -0.9553, -0.2625, -0.1361, -0.985, 0.01305, -0.1721, -0.8217, 0.06774, -0.5659, -0.9458, 0.2708, -0.1792, -0.985, 0.01305, -0.1721, -0.9998, 0.00125, -0.02083, -0.9458, 0.2708, -0.1792, -0.8217, 0.06774, -0.5659, -0.985, 0.01305, -0.1721, -0.9458, 0.2708, -0.1792, -0.9998, 0.00125, -0.02083, -0.9658, 0.2589, -0.01697, -0.9458, 0.2708, -0.1792, -0.9658, 0.2589, -0.01697, -0.7561, 0.6543, -0.01026, -0.9521, 0.2414, 0.1878, -0.9658, 0.2589, -0.01697, -0.9998, 0.00125, -0.02083, -0.9521, 0.2414, 0.1878, -0.7561, 0.6543, -0.01026, -0.9658, 0.2589, -0.01697, -0.2065, -0.2376, -0.9492, 2.602e-07, -0.232, -0.9727, 1.004e-06, -0.781, -0.6245, 0.2065, -0.2376, -0.9492, 1.004e-06, -0.781, -0.6245, 2.602e-07, -0.232, -0.9727, 0.2065, -0.2376, -0.9492, 0.2144, -0.7415, -0.6358, 1.004e-06, -0.781, -0.6245, 0.4556, -0.1795, -0.8719, 0.2144, -0.7415, -0.6358, 0.2065, -0.2376, -0.9492, 0.4556, -0.1795, -0.8719, 0.2065, -0.2376, -0.9492, 0.365, -0.6388, -0.6772, 0.2065, -0.2376, -0.9492, 2.602e-07, -0.232, -0.9727, -5.472e-07, -0.6347, -0.7727, 0.2065, -0.2376, -0.9492, -5.472e-07, -0.6347, -0.7727, 0.365, -0.6388, -0.6772, -0.2065, -0.2376, -0.9492, -5.472e-07, -0.6347, -0.7727, 2.602e-07, -0.232, -0.9727, 0.365, -0.6388, -0.6772, -5.472e-07, -0.6347, -0.7727, 0.04959, -0.7656, -0.6414, -0.2065, -0.2376, -0.9492, -0.365, -0.6388, -0.6772, -5.472e-07, -0.6347, -0.7727, -0.365, -0.6388, -0.6772, 0.04959, -0.7656, -0.6414, -5.472e-07, -0.6347, -0.7727, -0.365, -0.6388, -0.6772, -0.2787, -0.5401, -0.7941, 0.04959, -0.7656, -0.6414, -0.4555, -0.1794, -0.8719, -0.365, -0.6388, -0.6772, -0.2065, -0.2376, -0.9492, -0.6394, -0.3507, -0.6842, -0.2787, -0.5401, -0.7941, -0.365, -0.6388, -0.6772, -0.4555, -0.1794, -0.8719, -0.6394, -0.3507, -0.6842, -0.365, -0.6388, -0.6772, -0.6394, -0.3507, -0.6842, -0.5627, -0.4356, -0.7026, -0.2787, -0.5401, -0.7941, -0.5914, 0.0998, -0.8002, -0.6394, -0.3507, -0.6842, -0.4555, -0.1794, -0.8719, -0.4555, -0.1794, -0.8719, -0.8217, 0.06774, -0.5659, -0.5914, 0.0998, -0.8002, -0.4438, 0.4363, -0.7827, -0.5914, 0.0998, -0.8002, -0.8217, 0.06774, -0.5659, -0.4438, 0.4363, -0.7827, -0.8217, 0.06774, -0.5659, -0.7735, 0.325, -0.5442, -0.9458, 0.2708, -0.1792, -0.7735, 0.325, -0.5442, -0.8217, 0.06774, -0.5659, -0.8795, 0.07878, -0.4694, -0.5627, -0.4356, -0.7026, -0.6394, -0.3507, -0.6842, -0.5914, 0.0998, -0.8002, -0.8795, 0.07878, -0.4694, -0.6394, -0.3507, -0.6842, -0.4438, 0.4363, -0.7827, -0.8795, 0.07878, -0.4694, -0.5914, 0.0998, -0.8002, -0.8795, 0.07878, -0.4694, -0.755, 0.1646, -0.6348, -0.5627, -0.4356, -0.7026, -0.6646, 0.5291, -0.5276, -0.755, 0.1646, -0.6348, -0.8795, 0.07878, -0.4694, -0.4438, 0.4363, -0.7827, -0.6646, 0.5291, -0.5276, -0.8795, 0.07878, -0.4694, -0.6646, 0.5291, -0.5276, -0.4063, 0.6126, -0.678, -0.755, 0.1646, -0.6348, -0.9458, 0.2708, -0.1792, -0.6791, 0.577, -0.4538, -0.7735, 0.325, -0.5442, -0.4438, 0.4363, -0.7827, -0.7735, 0.325, -0.5442, -0.6791, 0.577, -0.4538, -0.2417, 0.8054, -0.5411, -0.4063, 0.6126, -0.678, -0.6646, 0.5291, -0.5276, -0.2417, 0.8054, -0.5411, -0.105, 0.5994, -0.7935, -0.4063, 0.6126, -0.678, 2.798e-06, 0.8747, -0.4846, -0.105, 0.5994, -0.7935, -0.2417, 0.8054, -0.5411, 2.798e-06, 0.8747, -0.4846, 1.046e-05, 0.8325, -0.554, -0.105, 0.5994, -0.7935, 1.01e-06, 0.569, -0.8224, 2.798e-06, 0.8747, -0.4846, -0.2417, 0.8054, -0.5411, -0.155, 0.5578, -0.8154, -0.2417, 0.8054, -0.5411, -0.6646, 0.5291, -0.5276, 1.01e-06, 0.569, -0.8224, -0.2417, 0.8054, -0.5411, -0.155, 0.5578, -0.8154, -0.155, 0.5578, -0.8154, -0.6646, 0.5291, -0.5276, -0.4438, 0.4363, -0.7827, -0.155, 0.5578, -0.8154, 4.849e-07, 0.7899, -0.6133, 1.01e-06, 0.569, -0.8224, -0.4438, 0.4363, -0.7827, -0.1695, 0.781, -0.601, -0.155, 0.5578, -0.8154, -0.155, 0.5578, -0.8154, -0.1695, 0.781, -0.601, 4.849e-07, 0.7899, -0.6133, -0.9458, 0.2708, -0.1792, -0.7477, 0.6378, -0.185, -0.6791, 0.577, -0.4538, -0.355, 0.911, -0.2096, -0.6791, 0.577, -0.4538, -0.7477, 0.6378, -0.185, -0.9458, 0.2708, -0.1792, -0.7561, 0.6543, -0.01026, -0.7477, 0.6378, -0.185, -0.355, 0.911, -0.2096, -0.7477, 0.6378, -0.185, -0.7561, 0.6543, -0.01026, -0.4438, 0.4363, -0.7827, -0.6791, 0.577, -0.4538, -0.3752, 0.735, -0.5648, -0.4438, 0.4363, -0.7827, -0.3752, 0.735, -0.5648, -0.1695, 0.781, -0.601, -0.355, 0.911, -0.2096, -0.3752, 0.735, -0.5648, -0.6791, 0.577, -0.4538, -0.355, 0.911, -0.2096, -0.1695, 0.781, -0.601, -0.3752, 0.735, -0.5648, -0.1368, 0.9699, -0.2014, 4.849e-07, 0.7899, -0.6133, -0.1695, 0.781, -0.601, -0.355, 0.911, -0.2096, -0.1368, 0.9699, -0.2014, -0.1695, 0.781, -0.601, -0.1368, 0.9699, -0.2014, 3.94e-06, 0.9797, -0.2004, 4.849e-07, 0.7899, -0.6133, -0.1368, 0.9699, -0.2014, 2.337e-07, 0.9998, 0.0199, 3.94e-06, 0.9797, -0.2004, -0.355, 0.911, -0.2096, -0.09892, 0.995, 0.01358, -0.1368, 0.9699, -0.2014, -0.1368, 0.9699, -0.2014, -0.09892, 0.995, 0.01358, 2.337e-07, 0.9998, 0.0199, -0.355, 0.911, -0.2096, -0.7561, 0.6543, -0.01026, -0.3308, 0.9437, 0.0001434, -0.355, 0.911, -0.2096, -0.3308, 0.9437, 0.0001434, -0.09892, 0.995, 0.01358, -0.3103, 0.9042, 0.2935, -0.3308, 0.9437, 0.0001434, -0.7561, 0.6543, -0.01026, -0.3103, 0.9042, 0.2935, -0.09892, 0.995, 0.01358, -0.3308, 0.9437, 0.0001434, -0.1084, 0.9443, 0.3109, 2.337e-07, 0.9998, 0.0199, -0.09892, 0.995, 0.01358, -0.3103, 0.9042, 0.2935, -0.1084, 0.9443, 0.3109, -0.09892, 0.995, 0.01358, -0.1084, 0.9443, 0.3109, -1.833e-08, 0.9499, 0.3126, 2.337e-07, 0.9998, 0.0199, -0.1084, 0.9443, 0.3109, 1.255e-07, 0.6547, 0.7559, -1.833e-08, 0.9499, 0.3126, -0.1084, 0.9443, 0.3109, -0.1472, 0.6515, 0.7442, 1.255e-07, 0.6547, 0.7559, -0.3103, 0.9042, 0.2935, -0.1472, 0.6515, 0.7442, -0.1084, 0.9443, 0.3109, -0.3103, 0.9042, 0.2935, -0.7561, 0.6543, -0.01026, -0.738, 0.6362, 0.225, -0.9521, 0.2414, 0.1878, -0.738, 0.6362, 0.225, -0.7561, 0.6543, -0.01026, -0.3103, 0.9042, 0.2935, -0.738, 0.6362, 0.225, -0.6053, 0.503, 0.6169, -0.9521, 0.2414, 0.1878, -0.6053, 0.503, 0.6169, -0.738, 0.6362, 0.225, -0.1395, 0.2082, 0.9681, 1.255e-07, 0.6547, 0.7559, -0.1472, 0.6515, 0.7442, -0.2964, 0.1988, 0.9341, -0.1395, 0.2082, 0.9681, -0.1472, 0.6515, 0.7442, -0.1395, 0.2082, 0.9681, -1.235e-07, 0.2113, 0.9774, 1.255e-07, 0.6547, 0.7559, -0.1395, 0.2082, 0.9681, 9.369e-07, -0.04762, 0.9989, -1.235e-07, 0.2113, 0.9774, -0.3103, 0.9042, 0.2935, -0.3025, 0.6232, 0.7212, -0.1472, 0.6515, 0.7442, -0.3103, 0.9042, 0.2935, -0.6053, 0.503, 0.6169, -0.3025, 0.6232, 0.7212, -0.2964, 0.1988, 0.9341, -0.1472, 0.6515, 0.7442, -0.3025, 0.6232, 0.7212, -0.2964, 0.1988, 0.9341, -0.3025, 0.6232, 0.7212, -0.6053, 0.503, 0.6169, -0.9521, 0.2414, 0.1878, -0.7174, 0.2045, 0.666, -0.6053, 0.503, 0.6169, -0.2964, 0.1988, 0.9341, -0.6053, 0.503, 0.6169, -0.7174, 0.2045, 0.666, -0.9521, 0.2414, 0.1878, -0.7379, -0.04052, 0.6737, -0.7174, 0.2045, 0.666, -0.2964, 0.1988, 0.9341, -0.7174, 0.2045, 0.666, -0.7379, -0.04052, 0.6737, -0.1395, 0.2082, 0.9681, -0.137, -0.05445, 0.9891, 9.369e-07, -0.04762, 0.9989, -0.2964, 0.1988, 0.9341, -0.137, -0.05445, 0.9891, -0.1395, 0.2082, 0.9681, -0.2964, 0.1988, 0.9341, -0.7379, -0.04052, 0.6737, -0.3086, -0.05526, 0.9496, -0.2964, 0.1988, 0.9341, -0.3086, -0.05526, 0.9496, -0.137, -0.05445, 0.9891, -0.295, -0.3042, 0.9058, -0.3086, -0.05526, 0.9496, -0.7379, -0.04052, 0.6737, -0.295, -0.3042, 0.9058, -0.137, -0.05445, 0.9891, -0.3086, -0.05526, 0.9496, -0.295, -0.3042, 0.9058, -0.1701, -0.312, 0.9347, -0.137, -0.05445, 0.9891, -0.1701, -0.312, 0.9347, 9.369e-07, -0.04762, 0.9989, -0.137, -0.05445, 0.9891, -0.1701, -0.312, 0.9347, 7.123e-07, -0.3155, 0.9489, 9.369e-07, -0.04762, 0.9989, -0.4063, 0.6126, -0.678, -0.105, 0.5994, -0.7935, 1.046e-05, 0.8325, -0.554, 0.13, 0.5871, -0.799, 0.4724, 0.4963, -0.7284, 0.7012, 0.09849, -0.7061, 0.5886, -0.4397, -0.6784, 0.2787, -0.5401, -0.7941, 0.04959, -0.7656, -0.6414, -0.2787, -0.5401, -0.7941, -0.5627, -0.4356, -0.7026, -0.755, 0.1646, -0.6348])] * 3)])

# ---- objects
ob_head = bpy.data.objects.new('head', me_scene_009)

# ---- transforms, parenting, visibility, modifiers, constraints
ob_head.location = (4.53, -0.002493, 0.08012)
ob_head.scale = (1.0, 1.0, 1.0)
ob_head.color = (0.8, 0.8, 0.8, 1.0)
_vg = ob_head.vertex_groups.new(name='Hips')
_vg = ob_head.vertex_groups.new(name='LeftUpLeg')
_vg = ob_head.vertex_groups.new(name='LeftLeg')
_vg = ob_head.vertex_groups.new(name='LeftFoot')
_vg = ob_head.vertex_groups.new(name='LeftToes')
_vg = ob_head.vertex_groups.new(name='RightUpLeg')
_vg = ob_head.vertex_groups.new(name='RightLeg')
_vg = ob_head.vertex_groups.new(name='RightFoot')
_vg = ob_head.vertex_groups.new(name='RightToes')
_vg = ob_head.vertex_groups.new(name='Spine')
_vg = ob_head.vertex_groups.new(name='Chest')
for _i, _w in zip([42, 57], [0.4, 0.4]): _vg.add([_i], _w, 'REPLACE')
_vg = ob_head.vertex_groups.new(name='UpperChest')
for _i, _w in zip([42, 57], [0.4, 0.4]): _vg.add([_i], _w, 'REPLACE')
_vg = ob_head.vertex_groups.new(name='LeftShoulder')
for _i, _w in zip([41, 43, 45, 47, 49], [0.6667, 0.6667, 0.6667, 0.6667, 0.6667]): _vg.add([_i], _w, 'REPLACE')
_vg = ob_head.vertex_groups.new(name='LeftArm')
_vg = ob_head.vertex_groups.new(name='LeftForeArm')
_vg = ob_head.vertex_groups.new(name='LeftHand')
_vg = ob_head.vertex_groups.new(name='LeftHandIndex1')
_vg = ob_head.vertex_groups.new(name='LeftHandIndex2')
_vg = ob_head.vertex_groups.new(name='LeftHandIndex3')
_vg = ob_head.vertex_groups.new(name='LeftHandThumb1')
_vg = ob_head.vertex_groups.new(name='LeftHandThumb2')
_vg = ob_head.vertex_groups.new(name='Neck')
for _i, _w in zip([38, 39, 41, 42, 43, 44, 45, 46, 47, 48, 49, 56, 57, 117, 118, 119, 120, 121, 125, 126, 127, 128, 130, 131], [0.3333, 0.3333, 0.3333, 0.2, 0.3333, 0.3333, 0.3333, 0.3333, 0.3333, 0.3333, 0.3333, 0.3333, 0.2, 0.3333, 0.3333, 0.3333, 0.3333, 0.3333, 0.3333, 0.3333, 0.3333, 0.3333, 0.3333, 0.3333]): _vg.add([_i], _w, 'REPLACE')
_vg = ob_head.vertex_groups.new(name='Head')
for _i, _w in zip([0, 1, 2, 3, 4, 5, 6, 7, 8, 9, 10, 11, 12, 13, 14, 15, 16, 17, 18, 19, 20, 21, 22, 23, 24, 25, 26, 27, 28, 29, 30, 31, 32, 33, 34, 35, 36, 37, 38, 39, 40, 44, 46, 48, 50, 51, 52, 53, 54, 55, 56, 58, 59, 60, 61, 62, 63, 64, 65, 66, 67, 68, 69, 70, 71, 72, 73, 74, 75, 76, 77, 78, 79, 80, 81, 82, 83, 84, 85, 86, 87, 88, 89, 90, 91, 92, 93, 94, 95, 96, 97, 98, 99, 100, 101, 102, 103, 104, 105, 106, 107, 108, 109, 110, 111, 112, 113, 114, 115, 116, 117, 118, 120, 122, 123, 124, 125, 127, 129, 130, 132, 133, 134, 135, 136, 137, 138, 139, 140, 141, 142, 143, 144, 145, 146, 147, 148, 149, 150], [1.0, 1.0, 1.0, 1.0, 1.0, 1.0, 1.0, 1.0, 1.0, 1.0, 1.0, 1.0, 1.0, 1.0, 1.0, 1.0, 1.0, 1.0, 1.0, 1.0, 1.0, 1.0, 1.0, 1.0, 1.0, 1.0, 1.0, 1.0, 1.0, 1.0, 1.0, 1.0, 1.0, 1.0, 1.0, 1.0, 1.0, 1.0, 0.6667, 0.6667, 1.0, 0.6667, 0.6667, 0.6667, 1.0, 1.0, 1.0, 1.0, 1.0, 1.0, 0.6667, 1.0, 1.0, 1.0, 1.0, 1.0, 1.0, 1.0, 1.0, 1.0, 1.0, 1.0, 1.0, 1.0, 1.0, 1.0, 1.0, 1.0, 1.0, 1.0, 1.0, 1.0, 1.0, 1.0, 1.0, 1.0, 1.0, 1.0, 1.0, 1.0, 1.0, 1.0, 1.0, 1.0, 1.0, 1.0, 1.0, 1.0, 1.0, 1.0, 1.0, 1.0, 1.0, 1.0, 1.0, 1.0, 1.0, 1.0, 1.0, 1.0, 1.0, 1.0, 1.0, 1.0, 1.0, 1.0, 1.0, 1.0, 1.0, 1.0, 0.6667, 0.6667, 0.6667, 1.0, 1.0, 1.0, 0.6667, 0.6667, 1.0, 0.6667, 1.0, 1.0, 1.0, 1.0, 1.0, 1.0, 1.0, 1.0, 1.0, 1.0, 1.0, 1.0, 1.0, 1.0, 1.0, 1.0, 1.0, 1.0, 1.0]): _vg.add([_i], _w, 'REPLACE')
_vg = ob_head.vertex_groups.new(name='RightShoulder')
for _i, _w in zip([119, 121, 126, 128, 131], [0.6667, 0.6667, 0.6667, 0.6667, 0.6667]): _vg.add([_i], _w, 'REPLACE')
_vg = ob_head.vertex_groups.new(name='RightArm')
_vg = ob_head.vertex_groups.new(name='RightForeArm')
_vg = ob_head.vertex_groups.new(name='RightHand')
_vg = ob_head.vertex_groups.new(name='RightHandIndex1')
_vg = ob_head.vertex_groups.new(name='RightHandIndex2')
_vg = ob_head.vertex_groups.new(name='RightHandIndex3')
_vg = ob_head.vertex_groups.new(name='RightHandThumb1')
_vg = ob_head.vertex_groups.new(name='RightHandThumb2')
_m = ob_head.modifiers.new('Root', 'ARMATURE')

# ---- collection membership
col_collection.objects.link(ob_head)

# ---- scene / render settings (as saved in the file)
scene.frame_start = 1; scene.frame_end = 250; scene.frame_set(1)
scene.render.engine = 'BLENDER_EEVEE_NEXT'
scene.cycles.sampling_pattern = 'TABULATED_SOBOL'
scene.view_settings.view_transform = 'Filmic'
bpy.context.view_layer.update()

# ---- added for rendering (the .blend has no active camera and no usable light): camera, sun
cam_auto = bpy.data.cameras.new('AutoCamera')
cam_auto.lens = 50.0
cam_auto.sensor_width = 36.0
cam_auto.clip_end = 1000.0
ob_auto_camera = bpy.data.objects.new('AutoCamera', cam_auto)
scene.collection.objects.link(ob_auto_camera)
ob_auto_camera.location = (8.29604, -1.12809, 5.87371)
ob_auto_camera.rotation_euler = (1.09748, -7.21219e-08, 0.694738)
scene.camera = ob_auto_camera
light_auto_sun = bpy.data.lights.new('AutoSun', 'SUN')
light_auto_sun.energy = 3.0
light_auto_sun.angle = 0.0523599
ob_auto_sun = bpy.data.objects.new('AutoSun', light_auto_sun)
scene.collection.objects.link(ob_auto_sun)
ob_auto_sun.rotation_euler = (0.872665, 0.174533, 0.523599)
bpy.context.view_layer.update()
